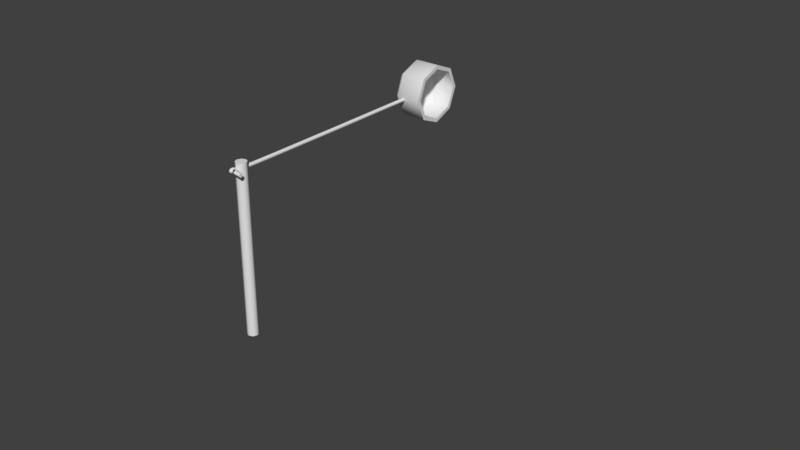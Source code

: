 # Source: Korek.blend  (saved by Blender 2.79.0; exported with 4.5.12 LTS)
import bpy
from mathutils import Matrix  # noqa: F401  (used for matrix-valued properties, if any)

bpy.ops.wm.read_factory_settings(use_empty=True)
scene = bpy.context.scene
scene.name = 'Scene'

# ---- collections
col_collection_1 = bpy.data.collections.new('Collection 1'); scene.collection.children.link(col_collection_1)

# ---- node groups
ng_auto_smooth = bpy.data.node_groups.new('Auto Smooth', 'GeometryNodeTree')
_s = ng_auto_smooth.interface.new_socket(name='Geometry', in_out='OUTPUT', socket_type='NodeSocketGeometry')
_s = ng_auto_smooth.interface.new_socket(name='Geometry', in_out='INPUT', socket_type='NodeSocketGeometry')
_s = ng_auto_smooth.interface.new_socket(name='Angle', in_out='INPUT', socket_type='NodeSocketFloat')
_s.subtype = 'ANGLE'
_s.min_value = 0.0
_s.max_value = 3.142
ng_auto_smooth.is_modifier = True
_N = ng_auto_smooth.nodes; _L = ng_auto_smooth.links
n0 = _N.new('NodeGroupOutput'); n0.name = 'Group Output'; n0.location = (480, -100)
n1 = _N.new('NodeGroupInput'); n1.name = 'Group Input'; n1.location = (-420, -300)
n2 = _N.new('NodeGroupInput'); n2.name = 'Group Input.001'; n2.location = (-60, -100)
n3 = _N.new('GeometryNodeSetShadeSmooth'); n3.name = 'Set Shade Smooth'; n3.location = (120, -100)
n3.domain = 'EDGE'
n4 = _N.new('GeometryNodeSetShadeSmooth'); n4.name = 'Set Shade Smooth.001'; n4.location = (300, -100)
n5 = _N.new('GeometryNodeInputMeshEdgeAngle'); n5.name = 'Edge Angle'; n5.location = (-420, -220)
n6 = _N.new('GeometryNodeInputEdgeSmooth'); n6.name = 'Is Edge Smooth'; n6.location = (-60, -160)
n7 = _N.new('GeometryNodeInputShadeSmooth'); n7.name = 'Is Face Smooth'; n7.location = (-240, -340)
n8 = _N.new('FunctionNodeBooleanMath'); n8.name = 'Boolean Math'; n8.location = (-60, -220)
n9 = _N.new('FunctionNodeCompare'); n9.name = 'Compare'; n9.location = (-240, -180)
n9.operation = 'LESS_EQUAL'
_L.new(n5.outputs[0], n9.inputs[0])
_L.new(n4.outputs[0], n0.inputs[0])
_L.new(n1.outputs[1], n9.inputs[1])
_L.new(n9.outputs[0], n8.inputs[0])
_L.new(n7.outputs[0], n8.inputs[1])
_L.new(n2.outputs[0], n3.inputs[0])
_L.new(n6.outputs[0], n3.inputs[1])
_L.new(n3.outputs[0], n4.inputs[0])
_L.new(n8.outputs[0], n3.inputs[2])
n0.is_active_output = True

# ---- world
world_world = bpy.data.worlds.new('World'); scene.world = world_world
world_world.color = (0.05088, 0.05088, 0.05088)
world_world.use_sun_shadow = False
world_world.sun_shadow_jitter_overblur = 0.0
world_world.cycles.sampling_method = 'MANUAL'

# ---- meshes
me_cunurbspath = bpy.data.meshes.new('CUNurbsPath')
me_cunurbspath.from_pydata([(0.5488, -0.0884, 0.09991), (0.5408, -0.08877, 0.1168), (0.5514, -0.09059, 0.1321), (0.57, -0.09205, 0.1305), (0.5779, -0.09168, 0.1136), (0.5673, -0.08986, 0.09829), (0.5542, -0.02963, 0.1032), (0.5462, -0.02958, 0.1201), (0.5568, -0.03137, 0.1354), (0.5754, -0.03321, 0.1337), (0.5727, -0.03147, 0.1015), (0.5556, -0.01637, 0.1037), (0.5477, -0.01606, 0.1206), (0.5847, -0.02021, 0.1173), (0.5741, -0.01844, 0.1021), (0.5569, -0.005705, 0.104), (0.5491, -0.005047, 0.121), (0.5753, -0.008099, 0.1024), (0.5793, -0.0007114, 0.1347), (0.5515, 0.01098, 0.121), (0.5622, 0.009363, 0.1363), (0.5774, 0.005466, 0.1024), (0.5544, 0.02203, 0.1201), (0.5623, 0.03316, 0.1151), (0.5736, 0.03252, 0.13), (0.5702, 0.03497, 0.109), (0.582, 0.03447, 0.1235), (0.5668, 0.00284, 0.1107), (0.5789, 0.02888, 0.1013), (0.5912, 0.02804, 0.1153), (0.573, 0.00566, 0.13), (0.5652, 0.01514, 0.1), (0.5839, 0.01865, 0.09627), (0.5979, 0.01326, 0.1086), (0.5872, 0.009008, 0.09296), (0.5713, -0.001836, 0.09424), (0.591, -0.002687, 0.09053), (0.6023, -0.0005271, 0.1052), (0.5961, -0.004046, 0.1224), (0.5786, -0.009886, 0.125), (0.5748, -0.01306, 0.09306), (0.5945, -0.01463, 0.092), (0.576, -0.0007014, 0.12), (0.5972, -0.02563, 0.1026), (0.5678, -0.01392, 0.1093), (0.5966, -0.02763, 0.1145), (0.5939, 0.004848, 0.1134), (0.5942, -0.02572, 0.1244), (0.576, -0.02747, 0.1202), (0.5952, -0.005132, 0.1383), (0.5856, 0.009368, 0.1311), (0.5854, -0.02141, 0.1413), (0.5685, -0.0242, 0.1329), (0.587, -0.002469, 0.1483), (0.5778, 0.01177, 0.1392), (0.5737, -0.01788, 0.1517), (0.5774, 0.0004337, 0.1548), (0.5626, -0.01428, 0.1555), (0.566, 0.004231, 0.1576), (0.5529, -0.01908, 0.1388), (0.555, 0.008411, 0.1563), (0.5637, 0.008281, 0.1252), (0.5434, -0.006923, 0.1527), (0.5421, -0.01462, 0.1345), (0.5432, 0.01344, 0.1506), (0.5541, 0.02071, 0.1372), (0.5321, -0.001805, 0.1449), (0.5269, 0.001999, 0.1355), (0.5348, 0.02055, 0.1331), (0.5554, -0.01039, 0.1292), (0.5393, -0.009581, 0.1209), (0.5316, 0.007185, 0.118), (0.5424, 0.02284, 0.1237), (0.5491, 0.008661, 0.109), (0.5574, 0.00288, 0.145), (0.5566, -0.008771, 0.1144), (0.5671, 0.02023, 0.1367), (0.5677, 0.002805, 0.1434), (0.5661, -0.01173, 0.1318), (0.5746, 0.02297, 0.1175), (0.5856, -0.009203, 0.1117), (0.5876, 0.01989, 0.135), (0.6005, -0.009465, 0.1109), (0.6012, 0.0225, 0.1158), (0.6021, 0.01964, 0.1343), (0.6021, 0.002222, 0.141), (0.6013, -0.01233, 0.1293), (0.6185, -0.009774, 0.1102), (0.6186, 0.00764, 0.1034), (0.6192, 0.02219, 0.1151), (0.6198, 0.01933, 0.1336), (0.6198, 0.001919, 0.1403), (0.6191, -0.01263, 0.1286), (0.6403, -0.01012, 0.1095), (0.6404, 0.00729, 0.1027), (0.6409, 0.02185, 0.1144), (0.6414, 0.01899, 0.1329), (0.6413, 0.001574, 0.1396), (0.6408, -0.01298, 0.128), (0.6662, -0.0105, 0.1089), (0.6663, 0.006911, 0.1021), (0.6668, 0.02147, 0.1138), (0.6671, 0.01861, 0.1323), (0.667, 0.001198, 0.139), (0.6666, -0.01336, 0.1273), (0.6968, -0.0109, 0.1083), (0.6969, 0.006512, 0.1016), (0.6973, 0.02107, 0.1133), (0.6975, 0.01821, 0.1317), (0.6974, 0.0008009, 0.1385), (0.6971, -0.01376, 0.1268), (0.7326, -0.01131, 0.1078), (0.7327, 0.006104, 0.1011), (0.733, 0.02066, 0.1128), (0.7332, 0.01781, 0.1312), (0.7331, 0.0003944, 0.138), (0.7328, -0.01416, 0.1263), (0.7741, -0.01172, 0.1074), (0.7741, 0.005697, 0.1006), (0.7744, 0.02026, 0.1123), (0.7745, 0.0174, 0.1308), (0.7744, -1.158e-05, 0.1375), (0.7742, -0.01457, 0.1258), (0.8218, -0.01211, 0.107), (0.8219, 0.0053, 0.1002), (0.8221, 0.01986, 0.1119), (0.8222, 0.017, 0.1304), (0.8222, -0.0004082, 0.1371), (0.822, -0.01497, 0.1254), (0.8765, -0.01249, 0.1066), (0.8766, 0.00492, 0.09986), (0.8768, 0.01948, 0.1116), (0.8769, 0.01663, 0.13), (0.8768, -0.0007879, 0.1368), (0.8766, -0.01535, 0.1251), (0.9388, -0.01285, 0.1063), (0.9389, 0.004563, 0.09955), (0.939, 0.01912, 0.1113), (0.9391, 0.01627, 0.1297), (0.939, -0.001144, 0.1365), (0.9389, -0.0157, 0.1248), (1.009, -0.01318, 0.106), (1.009, 0.004236, 0.09929), (1.009, 0.0188, 0.111), (1.01, 0.01594, 0.1294), (1.009, -0.001472, 0.1362), (1.009, -0.01603, 0.1245), (1.089, -0.01347, 0.1058), (1.089, 0.003941, 0.09906), (1.089, 0.0185, 0.1108), (1.089, 0.01565, 0.1292), (1.089, -0.001766, 0.136), (1.089, -0.01633, 0.1243), (1.178, -0.01373, 0.1056), (1.178, 0.003682, 0.09888), (1.178, 0.01824, 0.1106), (1.178, 0.01539, 0.129), (1.178, -0.002025, 0.1358), (1.178, -0.01658, 0.1241), (1.278, -0.01395, 0.1055), (1.278, 0.00346, 0.09873), (1.278, 0.01802, 0.1104), (1.278, 0.01517, 0.1289), (1.278, -0.002247, 0.1356), (1.278, -0.01681, 0.1239), (1.388, -0.01414, 0.1054), (1.389, 0.003277, 0.09861), (1.389, 0.01784, 0.1103), (1.389, 0.01498, 0.1288), (1.389, -0.00243, 0.1355), (1.388, -0.01699, 0.1238), (1.511, -0.01428, 0.1053), (1.512, 0.003131, 0.09852), (1.512, 0.01769, 0.1102), (1.512, 0.01484, 0.1287), (1.512, -0.002576, 0.1354), (1.511, -0.01714, 0.1237), (2.71, -0.02087, 0.1118), (2.718, -0.01654, 0.09544), (2.747, -0.01606, 0.1096), (2.739, -0.02039, 0.126), (2.712, -0.03368, 0.1092), (2.72, -0.0296, 0.09281), (2.738, -0.02742, 0.09165), (2.749, -0.02932, 0.1069), (2.741, -0.0334, 0.1233), (2.724, -0.05133, 0.1214), (2.713, -0.04944, 0.1062), (2.721, -0.04554, 0.08972), (2.74, -0.04352, 0.08852), (2.75, -0.04541, 0.1038), (2.742, -0.04931, 0.1202), (2.726, -0.07037, 0.1179), (2.715, -0.0685, 0.1026), (2.723, -0.06472, 0.08611), (2.741, -0.06283, 0.0849), (2.752, -0.0647, 0.1002), (2.744, -0.06848, 0.1166), (2.728, -0.09306, 0.1137), (2.717, -0.09119, 0.09843), (2.725, -0.08752, 0.08194), (2.743, -0.08572, 0.0807), (2.754, -0.08759, 0.09597), (2.746, -0.09126, 0.1125), (2.738, -0.009963, 0.1282), (2.746, -0.005286, 0.1119), (2.717, -0.00605, 0.09769), (2.709, -0.01073, 0.114), (2.743, 0.0103, 0.1157), (2.741, 0.02082, 0.1191), (2.727, 0.02838, 0.1068), (2.733, 0.03042, 0.1267), (2.713, 0.03369, 0.1189), (2.719, 0.02685, 0.1372), (2.712, 0.01441, 0.1411), (2.721, 0.00521, 0.1061), (2.728, 0.00518, 0.1377), (2.732, -0.0007153, 0.1203), (2.702, 0.006295, 0.1106), (2.708, 0.001687, 0.1424), (2.724, -0.00628, 0.1386), (2.704, -0.01025, 0.142), (2.721, -0.01738, 0.1377), (2.692, -0.006175, 0.128), (2.699, -0.004335, 0.1106), (2.7, -0.0215, 0.1377), (2.717, -0.00583, 0.1084), (2.727, -0.01718, 0.1198), (2.717, -0.02783, 0.1319), (2.698, -0.02791, 0.1301), (2.716, -0.03187, 0.1203), (2.698, -0.03004, 0.1199), (2.69, -0.01304, 0.1202), (2.701, 0.001887, 0.1229), (2.699, -0.02702, 0.1084), (2.719, -0.0005034, 0.1259), (2.703, -0.02211, 0.09918), (2.722, -0.02436, 0.102), (2.723, 0.003968, 0.1176), (2.698, -0.002213, 0.09694), (2.708, -0.01718, 0.08987), (2.71, 0.01191, 0.104), (2.733, -0.01035, 0.1093), (2.708, 0.003735, 0.08596), (2.716, -0.01254, 0.08172), (2.73, -0.01934, 0.0931), (2.717, 0.008093, 0.08038), (2.72, 0.01665, 0.0968), (2.727, -0.008214, 0.07704), (2.729, 0.01245, 0.07855), (2.74, -0.01524, 0.09097), (2.738, -0.00392, 0.07628), (2.73, 0.008216, 0.1106), (2.731, 0.0206, 0.09658), (2.74, 0.01621, 0.08076), (2.749, -0.0003017, 0.07937), (2.75, -0.01213, 0.0945), (2.75, 0.01914, 0.08589), (2.758, 0.002411, 0.08511), (2.74, 0.02328, 0.1013), (2.765, 0.004229, 0.09316), (2.758, 0.02138, 0.09472), (2.758, -0.01006, 0.1032), (2.768, 0.005704, 0.1089), (2.76, 0.02246, 0.1062), (2.732, 0.008254, 0.09992), (2.757, 0.005701, 0.1227), (2.753, 0.02245, 0.1159), (2.737, 0.008138, 0.09046), (2.739, 0.00488, 0.128), (2.735, -0.00892, 0.09894), (2.72, 0.02109, 0.122), (2.719, 0.007368, 0.09272), (2.709, 0.003773, 0.1306), (2.708, 0.02068, 0.1227), (2.707, 0.02229, 0.1042), (2.708, -0.009926, 0.1013), (2.694, 0.003328, 0.1313), (2.694, 0.02024, 0.1234), (2.693, 0.02186, 0.1049), (2.693, 0.006557, 0.09414), (2.694, -0.01036, 0.102), (2.676, -0.01245, 0.1212), (2.676, 0.002851, 0.132), (2.676, 0.01977, 0.1241), (2.675, 0.02139, 0.1055), (2.675, 0.006091, 0.09476), (2.676, -0.01083, 0.1026), (2.655, -0.01295, 0.1218), (2.654, 0.002351, 0.1325), (2.654, 0.01927, 0.1246), (2.653, 0.0209, 0.106), (2.654, 0.005598, 0.09533), (2.654, -0.01132, 0.1032), (2.629, -0.01346, 0.1223), (2.629, 0.001836, 0.133), (2.628, 0.01876, 0.1252), (2.628, 0.02039, 0.1065), (2.628, 0.005087, 0.09583), (2.628, -0.01184, 0.1037), (2.598, -0.01398, 0.1228), (2.598, 0.001315, 0.1335), (2.598, 0.01824, 0.1256), (2.597, 0.01987, 0.107), (2.597, 0.004569, 0.09628), (2.598, -0.01236, 0.1042), (2.562, -0.0145, 0.1232), (2.562, 0.0007988, 0.1339), (2.562, 0.01773, 0.126), (2.562, 0.01935, 0.1074), (2.562, 0.004055, 0.09667), (2.562, -0.01287, 0.1046), (2.521, -0.015, 0.1235), (2.521, 0.0002959, 0.1342), (2.52, 0.01722, 0.1263), (2.52, 0.01885, 0.1077), (2.52, 0.003553, 0.09701), (2.521, -0.01337, 0.1049), (2.473, -0.01549, 0.1238), (2.473, -0.0001856, 0.1345), (2.473, 0.01674, 0.1266), (2.473, 0.01837, 0.108), (2.473, 0.003072, 0.0973), (2.473, -0.01386, 0.1052), (2.418, -0.01594, 0.1241), (2.418, -0.0006389, 0.1348), (2.418, 0.01629, 0.1269), (2.418, 0.01792, 0.1083), (2.418, 0.00262, 0.09755), (2.418, -0.01431, 0.1054), (2.356, -0.01636, 0.1243), (2.356, -0.001058, 0.135), (2.356, 0.01587, 0.1271), (2.356, 0.0175, 0.1085), (2.356, 0.0022, 0.09777), (2.356, -0.01473, 0.1057), (2.286, -0.01674, 0.1244), (2.285, -0.001439, 0.1352), (2.285, 0.01549, 0.1273), (2.285, 0.01712, 0.1087), (2.285, 0.00182, 0.09795), (2.285, -0.01511, 0.1058), (2.206, -0.01708, 0.1246), (2.206, -0.001779, 0.1353), (2.206, 0.01515, 0.1274), (2.206, 0.01678, 0.1088), (2.206, 0.00148, 0.09809), (2.206, -0.01545, 0.106), (2.117, -0.01737, 0.1247), (2.117, -0.002075, 0.1354), (2.117, 0.01485, 0.1275), (2.117, 0.01648, 0.1089), (2.117, 0.001184, 0.09821), (2.117, -0.01574, 0.1061), (2.017, -0.01763, 0.1248), (2.017, -0.002326, 0.1355), (2.017, 0.0146, 0.1276), (2.017, 0.01623, 0.109), (2.017, 0.0009335, 0.0983), (2.017, -0.016, 0.1062), (1.906, -0.01783, 0.1249), (1.906, -0.002532, 0.1356), (1.906, 0.0144, 0.1277), (1.906, 0.01603, 0.1091), (1.906, 0.0007269, 0.09838), (1.906, -0.0162, 0.1063), (1.783, -0.018, 0.1249), (1.783, -0.002696, 0.1356), (1.783, 0.01423, 0.1278), (1.783, 0.01586, 0.1091), (1.783, 0.0005633, 0.09843), (1.783, -0.01637, 0.1063), (1.647, -0.01812, 0.125), (1.647, -0.002819, 0.1357), (1.647, 0.01411, 0.1278), (1.647, 0.01574, 0.1092), (1.647, 0.0004401, 0.09847), (1.647, -0.01649, 0.1064), (2.735, -0.08939, 0.0972), (0.5594, -0.09023, 0.1152), (3.164, 0.09723, 0.1373), (3.092, 0.09723, 0.312), (2.917, 0.09723, 0.3843), (2.743, 0.09723, 0.312), (2.67, 0.09723, 0.1373), (2.743, 0.09723, -0.03733), (2.917, 0.09723, -0.1097), (3.092, 0.09723, -0.03733), (2.917, 0.09723, 0.1373), (2.917, 0.05685, -0.1397), (2.722, 0.05685, -0.05856), (2.64, 0.05685, 0.1373), (2.722, 0.05685, 0.3332), (2.917, 0.05685, 0.4143), (3.113, 0.05685, 0.3332), (3.194, 0.05685, 0.1373), (3.113, 0.05685, -0.05856), (2.917, -0.1811, -0.1397), (2.722, -0.1811, -0.05856), (2.64, -0.1811, 0.1373), (2.722, -0.1811, 0.3332), (2.917, -0.1811, 0.4143), (3.113, -0.1811, 0.3332), (3.194, -0.1811, 0.1373), (3.113, -0.1811, -0.05856), (2.917, -0.1811, -0.1019), (2.748, -0.1811, -0.03184), (2.678, -0.1811, 0.1373), (2.748, -0.1811, 0.3065), (2.917, -0.1811, 0.3765), (3.087, -0.1811, 0.3065), (3.157, -0.1811, 0.1373), (3.087, -0.1811, -0.03184), (2.917, 0.03527, -0.1019), (2.748, 0.03527, -0.03184), (2.678, 0.03527, 0.1373), (2.748, 0.03527, 0.3065), (2.917, 0.03527, 0.3765), (3.087, 0.03527, 0.3065), (3.157, 0.03527, 0.1373), (3.087, 0.03527, -0.03184), (2.917, 0.03527, 0.1373), (0.7015, -0.0005259, -1.415), (0.7015, -0.0005259, 0.1826), (0.6864, -0.03707, -1.415), (0.6864, -0.03707, 0.1826), (0.6498, -0.05221, -1.415), (0.6498, -0.05221, 0.1826), (0.6133, -0.03707, -1.415), (0.6133, -0.03707, 0.1826), (0.5981, -0.0005259, -1.415), (0.5981, -0.0005259, 0.1826), (0.6133, 0.03602, -1.415), (0.6133, 0.03602, 0.1826), (0.6498, 0.05116, -1.415), (0.6498, 0.05116, 0.1826), (0.6864, 0.03602, -1.415), (0.6864, 0.03602, 0.1826), (0.6498, -0.0005259, 0.1826), (0.6498, -0.0005259, -1.415)], [], [(4, 48, 9, 3), (7, 6, 0, 1), (2, 8, 7, 1), (10, 48, 4, 5), (0, 6, 10, 5), (9, 8, 2, 3), (6, 11, 14, 10), (7, 12, 11, 6), (8, 59, 12, 7), (9, 52, 59, 8), (48, 13, 52, 9), (10, 14, 13, 48), (11, 15, 17, 14), (12, 16, 15, 11), (59, 69, 16, 12), (52, 39, 69, 59), (13, 80, 39, 52), (14, 17, 80, 13), (15, 35, 17), (69, 74, 16), (39, 18, 74, 69), (80, 18, 39), (17, 35, 80), (15, 31, 21, 35), (16, 19, 31, 15), (74, 20, 19, 16), (18, 20, 74), (80, 46, 18), (35, 21, 46, 80), (18, 50, 20), (46, 50, 18), (19, 22, 31), (20, 76, 22, 19), (50, 76, 20), (31, 27, 21), (22, 23, 31), (76, 24, 23, 22), (50, 24, 76), (46, 42, 50), (21, 27, 42, 46), (23, 25, 31), (24, 26, 25, 23), (50, 26, 24), (25, 28, 31), (26, 29, 28, 25), (50, 29, 26), (42, 18, 50), (27, 18, 42), (28, 32, 31), (29, 83, 32, 28), (50, 83, 29), (18, 30, 50), (27, 30, 18), (83, 33, 32), (50, 33, 83), (31, 35, 27), (32, 35, 31), (35, 75, 27), (33, 46, 32), (50, 38, 46, 33), (42, 38, 50), (27, 75, 42), (32, 34, 35), (46, 37, 34, 32), (38, 37, 46), (35, 44, 75), (34, 36, 35), (37, 36, 34), (75, 44, 42), (35, 40, 44), (36, 40, 35), (42, 39, 38), (44, 39, 42), (36, 41, 40), (37, 82, 41, 36), (38, 82, 37), (40, 14, 44), (41, 14, 40), (14, 10, 44), (41, 43, 10, 14), (82, 43, 41), (38, 46, 82), (42, 46, 38), (10, 48, 44), (43, 45, 48, 10), (82, 45, 43), (42, 27, 46), (44, 27, 42), (82, 38, 45), (45, 47, 48), (38, 47, 45), (38, 86, 47), (46, 50, 86, 38), (47, 51, 48), (86, 51, 47), (48, 75, 44), (86, 49, 51), (50, 49, 86), (48, 52, 75), (51, 52, 48), (42, 61, 50), (75, 61, 42), (49, 53, 51), (50, 53, 49), (51, 55, 52), (53, 55, 51), (50, 54, 53), (61, 54, 50), (53, 56, 55), (54, 56, 53), (56, 58, 55), (54, 58, 56), (52, 59, 75), (55, 59, 52), (54, 76, 58), (61, 76, 54), (55, 57, 59), (58, 57, 55), (58, 60, 57), (76, 20, 60, 58), (61, 20, 76), (57, 62, 59), (60, 62, 57), (59, 63, 75), (62, 63, 59), (20, 65, 60), (61, 65, 20), (60, 64, 62), (65, 64, 60), (61, 19, 65), (75, 19, 61), (62, 66, 63), (64, 66, 62), (63, 70, 16, 75), (66, 67, 70, 63), (64, 68, 67, 66), (65, 68, 64), (75, 16, 61), (70, 69, 16), (67, 71, 70), (68, 71, 67), (61, 77, 65), (16, 69, 77, 61), (70, 59, 69), (77, 74, 65), (69, 59, 74, 77), (70, 12, 59), (71, 12, 70), (68, 72, 71), (65, 72, 68), (71, 73, 12), (72, 22, 73, 71), (65, 22, 72), (12, 75, 69, 59), (73, 75, 12), (59, 69, 74), (75, 44, 78, 69), (73, 27, 44, 75), (22, 79, 27, 73), (65, 76, 79, 22), (74, 77, 76, 65), (69, 78, 77, 74), (77, 18, 76), (78, 18, 77), (44, 80, 39, 78), (27, 21, 80, 44), (79, 29, 21, 27), (76, 81, 29, 79), (18, 53, 81, 76), (78, 39, 53, 18), (80, 82, 86, 39), (21, 37, 82, 80), (29, 83, 37, 21), (81, 84, 83, 29), (53, 85, 84, 81), (39, 86, 85, 53), (82, 87, 92, 86), (37, 88, 87, 82), (83, 89, 88, 37), (84, 90, 89, 83), (85, 91, 90, 84), (86, 92, 91, 85), (87, 93, 98, 92), (88, 94, 93, 87), (89, 95, 94, 88), (90, 96, 95, 89), (91, 97, 96, 90), (92, 98, 97, 91), (93, 99, 104, 98), (94, 100, 99, 93), (95, 101, 100, 94), (96, 102, 101, 95), (97, 103, 102, 96), (98, 104, 103, 97), (99, 105, 110, 104), (100, 106, 105, 99), (101, 107, 106, 100), (102, 108, 107, 101), (103, 109, 108, 102), (104, 110, 109, 103), (105, 111, 116, 110), (106, 112, 111, 105), (107, 113, 112, 106), (108, 114, 113, 107), (109, 115, 114, 108), (110, 116, 115, 109), (111, 117, 122, 116), (112, 118, 117, 111), (113, 119, 118, 112), (114, 120, 119, 113), (115, 121, 120, 114), (116, 122, 121, 115), (117, 123, 128, 122), (118, 124, 123, 117), (119, 125, 124, 118), (120, 126, 125, 119), (121, 127, 126, 120), (122, 128, 127, 121), (123, 129, 134, 128), (124, 130, 129, 123), (125, 131, 130, 124), (126, 132, 131, 125), (127, 133, 132, 126), (128, 134, 133, 127), (129, 135, 140, 134), (130, 136, 135, 129), (131, 137, 136, 130), (132, 138, 137, 131), (133, 139, 138, 132), (134, 140, 139, 133), (135, 141, 146, 140), (136, 142, 141, 135), (137, 143, 142, 136), (138, 144, 143, 137), (139, 145, 144, 138), (140, 146, 145, 139), (141, 147, 152, 146), (142, 148, 147, 141), (143, 149, 148, 142), (144, 150, 149, 143), (145, 151, 150, 144), (146, 152, 151, 145), (147, 153, 158, 152), (148, 154, 153, 147), (149, 155, 154, 148), (150, 156, 155, 149), (151, 157, 156, 150), (152, 158, 157, 151), (153, 159, 164, 158), (154, 160, 159, 153), (155, 161, 160, 154), (156, 162, 161, 155), (157, 163, 162, 156), (158, 164, 163, 157), (159, 165, 170, 164), (160, 166, 165, 159), (161, 167, 166, 160), (162, 168, 167, 161), (163, 169, 168, 162), (164, 170, 169, 163), (165, 171, 176, 170), (166, 172, 171, 165), (167, 173, 172, 166), (168, 174, 173, 167), (169, 175, 174, 168), (170, 176, 175, 169), (171, 377, 372, 176), (172, 376, 377, 171), (173, 375, 376, 172), (174, 374, 375, 173), (175, 373, 374, 174), (176, 372, 373, 175), (177, 207, 206, 178), (228, 222, 207, 177), (180, 204, 222, 228), (181, 177, 178, 182), (183, 245, 179, 184), (185, 180, 228, 230), (245, 270, 205, 179), (178, 206, 270, 245), (179, 205, 204, 180), (230, 228, 177, 181), (182, 178, 245, 183), (184, 179, 180, 185), (187, 181, 182, 188), (186, 230, 181, 187), (188, 182, 183, 189), (189, 183, 184, 190), (190, 184, 185, 191), (191, 185, 230, 186), (193, 187, 188, 194), (192, 186, 187, 193), (194, 188, 189, 195), (195, 189, 190, 196), (196, 190, 191, 197), (197, 191, 186, 192), (199, 193, 194, 200), (198, 192, 193, 199), (200, 194, 195, 201), (201, 195, 196, 202), (202, 196, 197, 203), (203, 197, 192, 198), (204, 220, 222), (270, 268, 205), (206, 268, 270), (222, 220, 207), (204, 269, 235, 220), (205, 208, 269, 204), (268, 265, 208, 205), (206, 272, 265, 268), (207, 218, 272, 206), (220, 235, 218, 207), (272, 241, 265), (218, 241, 272), (269, 216, 235), (208, 209, 216, 269), (265, 253, 209, 208), (241, 253, 265), (209, 211, 216), (253, 210, 211, 209), (241, 210, 253), (216, 217, 235), (211, 213, 216), (210, 212, 213, 211), (241, 212, 210), (218, 226, 241), (235, 217, 226, 218), (212, 274, 213), (241, 274, 212), (226, 215, 241), (217, 215, 226), (213, 214, 216), (274, 214, 213), (274, 278, 214), (241, 278, 274), (241, 218, 278), (215, 218, 241), (216, 220, 217), (214, 219, 220, 216), (278, 277, 219, 214), (218, 277, 278), (215, 226, 218), (277, 233, 219), (218, 233, 277), (218, 224, 233), (226, 224, 218), (226, 206, 224), (217, 206, 226), (220, 227, 217), (219, 221, 220), (233, 223, 221, 219), (224, 223, 233), (217, 227, 206), (220, 222, 227), (221, 222, 220), (221, 225, 222), (223, 225, 221), (222, 228, 227), (225, 228, 222), (223, 232, 225), (224, 232, 223), (227, 226, 206), (225, 229, 228), (232, 229, 225), (228, 230, 227), (229, 230, 228), (229, 231, 230), (232, 231, 229), (224, 218, 232), (226, 235, 218, 224), (227, 235, 226), (218, 233, 232), (235, 233, 218), (230, 181, 227), (231, 234, 181, 230), (232, 234, 231), (234, 236, 181), (232, 236, 234), (181, 237, 227), (236, 237, 181), (232, 281, 236), (233, 281, 232), (233, 218, 281), (237, 242, 227), (227, 242, 235), (235, 238, 218), (242, 238, 235), (281, 239, 236), (218, 239, 281), (238, 252, 218), (242, 252, 238), (237, 182, 242), (236, 182, 237), (252, 215, 218), (242, 215, 252), (236, 240, 182), (239, 240, 236), (240, 237, 182), (218, 241, 239), (239, 243, 240), (241, 243, 239), (237, 245, 242), (240, 245, 237), (240, 244, 245), (243, 244, 240), (241, 272, 243), (215, 272, 241), (243, 246, 244), (272, 247, 246, 243), (215, 247, 272), (244, 248, 245), (246, 248, 244), (246, 249, 248), (247, 249, 246), (245, 250, 242), (248, 251, 250, 245), (249, 251, 248), (215, 252, 247), (247, 253, 249), (252, 253, 247), (249, 254, 251), (253, 254, 249), (251, 255, 250), (254, 255, 251), (250, 256, 242), (255, 256, 250), (254, 257, 255), (253, 257, 254), (255, 258, 256), (257, 258, 255), (253, 259, 257), (252, 259, 253), (258, 260, 256), (257, 261, 260, 258), (259, 261, 257), (256, 262, 242), (260, 262, 256), (260, 263, 262), (261, 264, 263, 260), (259, 264, 261), (252, 265, 259), (242, 265, 252), (265, 268, 259), (242, 256, 268, 265), (262, 179, 250, 256), (263, 266, 179, 262), (264, 267, 266, 263), (259, 267, 264), (256, 250, 268), (266, 269, 179), (267, 269, 266), (259, 253, 267), (268, 253, 259), (179, 242, 270, 250), (269, 242, 179), (267, 209, 269), (253, 209, 267), (250, 270, 268), (209, 271, 269), (253, 271, 209), (268, 272, 253), (270, 272, 268), (242, 227, 178, 270), (269, 235, 227, 242), (271, 235, 269), (253, 247, 271), (272, 247, 253), (270, 178, 272), (227, 207, 276, 178), (235, 273, 207, 227), (271, 274, 273, 235), (247, 275, 274, 271), (272, 243, 275, 247), (178, 276, 243, 272), (207, 232, 281, 276), (273, 277, 232, 207), (274, 278, 277, 273), (275, 279, 278, 274), (243, 280, 279, 275), (276, 281, 280, 243), (232, 282, 287, 281), (277, 283, 282, 232), (278, 284, 283, 277), (279, 285, 284, 278), (280, 286, 285, 279), (281, 287, 286, 280), (282, 288, 293, 287), (283, 289, 288, 282), (284, 290, 289, 283), (285, 291, 290, 284), (286, 292, 291, 285), (287, 293, 292, 286), (288, 294, 299, 293), (289, 295, 294, 288), (290, 296, 295, 289), (291, 297, 296, 290), (292, 298, 297, 291), (293, 299, 298, 292), (294, 300, 305, 299), (295, 301, 300, 294), (296, 302, 301, 295), (297, 303, 302, 296), (298, 304, 303, 297), (299, 305, 304, 298), (300, 306, 311, 305), (301, 307, 306, 300), (302, 308, 307, 301), (303, 309, 308, 302), (304, 310, 309, 303), (305, 311, 310, 304), (306, 312, 317, 311), (307, 313, 312, 306), (308, 314, 313, 307), (309, 315, 314, 308), (310, 316, 315, 309), (311, 317, 316, 310), (312, 318, 323, 317), (313, 319, 318, 312), (314, 320, 319, 313), (315, 321, 320, 314), (316, 322, 321, 315), (317, 323, 322, 316), (318, 324, 329, 323), (319, 325, 324, 318), (320, 326, 325, 319), (321, 327, 326, 320), (322, 328, 327, 321), (323, 329, 328, 322), (324, 330, 335, 329), (325, 331, 330, 324), (326, 332, 331, 325), (327, 333, 332, 326), (328, 334, 333, 327), (329, 335, 334, 328), (330, 336, 341, 335), (331, 337, 336, 330), (332, 338, 337, 331), (333, 339, 338, 332), (334, 340, 339, 333), (335, 341, 340, 334), (336, 342, 347, 341), (337, 343, 342, 336), (338, 344, 343, 337), (339, 345, 344, 338), (340, 346, 345, 339), (341, 347, 346, 340), (342, 348, 353, 347), (343, 349, 348, 342), (344, 350, 349, 343), (345, 351, 350, 344), (346, 352, 351, 345), (347, 353, 352, 346), (348, 354, 359, 353), (349, 355, 354, 348), (350, 356, 355, 349), (351, 357, 356, 350), (352, 358, 357, 351), (353, 359, 358, 352), (354, 360, 365, 359), (355, 361, 360, 354), (356, 362, 361, 355), (357, 363, 362, 356), (358, 364, 363, 357), (359, 365, 364, 358), (360, 366, 371, 365), (361, 367, 366, 360), (362, 368, 367, 361), (363, 369, 368, 362), (364, 370, 369, 363), (365, 371, 370, 364), (366, 372, 377, 371), (367, 373, 372, 366), (368, 374, 373, 367), (369, 375, 374, 368), (370, 376, 375, 369), (371, 377, 376, 370), (198, 199, 378), (202, 203, 378), (199, 200, 378), (200, 201, 378), (203, 198, 378), (201, 202, 378), (3, 2, 379), (0, 5, 379), (5, 4, 379), (1, 0, 379), (4, 3, 379), (2, 1, 379), (387, 386, 388), (385, 384, 388), (383, 382, 388), (381, 380, 388), (380, 387, 388), (386, 385, 388), (384, 383, 388), (382, 381, 388), (386, 387, 396, 389), (384, 385, 390, 391), (382, 383, 392, 393), (380, 381, 394, 395), (387, 380, 395, 396), (385, 386, 389, 390), (383, 384, 391, 392), (381, 382, 393, 394), (390, 389, 397, 398), (396, 395, 403, 404), (393, 392, 400, 401), (391, 390, 398, 399), (389, 396, 404, 397), (395, 394, 402, 403), (394, 393, 401, 402), (392, 391, 399, 400), (403, 402, 410, 411), (401, 400, 408, 409), (399, 398, 406, 407), (397, 404, 412, 405), (402, 401, 409, 410), (400, 399, 407, 408), (398, 397, 405, 406), (404, 403, 411, 412), (406, 405, 413, 414), (412, 411, 419, 420), (411, 410, 418, 419), (409, 408, 416, 417), (407, 406, 414, 415), (405, 412, 420, 413), (410, 409, 417, 418), (408, 407, 415, 416), (418, 417, 421), (416, 415, 421), (414, 413, 421), (420, 419, 421), (419, 418, 421), (417, 416, 421), (415, 414, 421), (413, 420, 421), (422, 423, 425, 424), (424, 425, 427, 426), (426, 427, 429, 428), (428, 429, 431, 430), (430, 431, 433, 432), (432, 433, 435, 434), (431, 429, 438), (434, 435, 437, 436), (436, 437, 423, 422), (436, 422, 439), (434, 436, 439), (437, 435, 438), (427, 425, 438), (433, 431, 438), (423, 437, 438), (425, 423, 438), (429, 427, 438), (435, 433, 438), (428, 430, 439), (432, 434, 439), (426, 428, 439), (422, 424, 439), (424, 426, 439), (430, 432, 439)])
me_cunurbspath.polygons.foreach_set('use_smooth', [True] * 660)
_k = set([(0, 1), (0, 5), (1, 2), (2, 3), (3, 4), (4, 5), (397, 398), (397, 404), (398, 399), (399, 400), (400, 401), (401, 402), (402, 403), (403, 404), (405, 406), (405, 412), (406, 407), (407, 408), (408, 409), (409, 410), (410, 411), (411, 412), (422, 424), (422, 436), (423, 425), (423, 437), (424, 426), (425, 427), (426, 428), (427, 429), (428, 430), (429, 431), (430, 432), (431, 433), (432, 434), (433, 435), (434, 436), (435, 437)])
me_cunurbspath.attributes.new('sharp_edge', 'BOOLEAN', 'EDGE').data.foreach_set('value', [ (min(e.vertices), max(e.vertices)) in _k for e in me_cunurbspath.edges])
_uv = me_cunurbspath.uv_layers.new(name='UVMap')
_uv.uv.foreach_set('vector', [0.4735, 0.1768, 0.4714, 0.2012, 0.4631, 0.1994, 0.4633, 0.178, 0.5829, 0.3637, 0.593, 0.3649, 0.5949, 0.3861, 0.5848, 0.385, 0.5757, 0.3872, 0.5738, 0.3659, 0.5829, 0.3637, 0.5848, 0.385, 0.4824, 0.1999, 0.4714, 0.2012, 0.4735, 0.1768, 0.4826, 0.1787, 0.403, 0.1768, 0.4037, 0.1991, 0.3925, 0.1992, 0.3919, 0.1771, 0.5509, 0.1816, 0.5619, 0.1816, 0.5647, 0.2033, 0.5537, 0.2032, 0.4037, 0.1991, 0.4037, 0.2041, 0.3925, 0.2042, 0.3925, 0.1992, 0.5829, 0.3637, 0.5826, 0.3589, 0.5927, 0.3602, 0.593, 0.3649, 0.5738, 0.3659, 0.5717, 0.3608, 0.5826, 0.3589, 0.5829, 0.3637, 0.5509, 0.1816, 0.5547, 0.1789, 0.5647, 0.1768, 0.5619, 0.1816, 0.4714, 0.2012, 0.4734, 0.2027, 0.4637, 0.2037, 0.4631, 0.1994, 0.4824, 0.1999, 0.4824, 0.2046, 0.4734, 0.2027, 0.4714, 0.2012, 0.4037, 0.2041, 0.4036, 0.2081, 0.3924, 0.2081, 0.3925, 0.2042, 0.5826, 0.3589, 0.5824, 0.355, 0.5925, 0.3564, 0.5927, 0.3602, 0.6124, 0.3552, 0.6067, 0.3517, 0.6064, 0.3471, 0.6106, 0.349, 0.6058, 0.3587, 0.5949, 0.3562, 0.6067, 0.3517, 0.6124, 0.3552, 0.4734, 0.2027, 0.4771, 0.2066, 0.469, 0.2075, 0.4637, 0.2037, 0.4824, 0.2046, 0.4826, 0.2083, 0.4771, 0.2066, 0.4734, 0.2027, 0.6073, 0.2364, 0.5993, 0.2318, 0.6035, 0.2295, 0.6046, 0.3943, 0.6098, 0.3872, 0.6098, 0.397, 0.9755, 0.1469, 0.9678, 0.1469, 0.963, 0.1376, 0.9746, 0.1376, 0.979, 0.1508, 0.9678, 0.1469, 0.9755, 0.1469, 0.6035, 0.2295, 0.5993, 0.2318, 0.6073, 0.2246, 0.5968, 0.273, 0.6081, 0.2755, 0.6044, 0.2806, 0.598, 0.279, 0.5824, 0.355, 0.5824, 0.3494, 0.5949, 0.3498, 0.5925, 0.3564, 0.4959, 0.1964, 0.4954, 0.1918, 0.5044, 0.1891, 0.5044, 0.1943, 0.4852, 0.1923, 0.4954, 0.1918, 0.4959, 0.1964, 0.979, 0.1508, 0.9711, 0.1545, 0.9678, 0.1469, 0.598, 0.279, 0.6044, 0.2806, 0.6081, 0.2866, 0.5992, 0.284, 0.4852, 0.1923, 0.4833, 0.1877, 0.4954, 0.1918, 0.9711, 0.1545, 0.9636, 0.15, 0.9678, 0.1469, 0.5824, 0.3494, 0.5829, 0.3456, 0.5949, 0.3498, 0.4954, 0.1918, 0.4935, 0.188, 0.504, 0.1852, 0.5044, 0.1891, 0.6054, 0.2463, 0.5993, 0.2387, 0.6054, 0.2367, 0.612, 0.372, 0.604, 0.3682, 0.6107, 0.3663, 0.5784, 0.2001, 0.5715, 0.2015, 0.5757, 0.1929, 0.4935, 0.188, 0.4922, 0.182, 0.5014, 0.1797, 0.504, 0.1852, 0.4833, 0.1877, 0.4922, 0.182, 0.4935, 0.188, 0.5509, 0.1768, 0.549, 0.1841, 0.5429, 0.179, 0.6107, 0.3663, 0.604, 0.3682, 0.6024, 0.3631, 0.612, 0.3587, 0.5715, 0.2015, 0.5672, 0.1998, 0.5757, 0.1929, 0.4922, 0.182, 0.4889, 0.1788, 0.4984, 0.1768, 0.5014, 0.1797, 0.4833, 0.1877, 0.4889, 0.1788, 0.4922, 0.182, 0.5672, 0.1998, 0.5647, 0.1951, 0.5757, 0.1929, 0.5952, 0.1902, 0.6006, 0.1937, 0.5974, 0.199, 0.5923, 0.1958, 0.6102, 0.1873, 0.6006, 0.1937, 0.5952, 0.1902, 0.4899, 0.1893, 0.4852, 0.1923, 0.4833, 0.1877, 0.4261, 0.207, 0.435, 0.199, 0.4315, 0.2044, 0.5647, 0.1951, 0.565, 0.1901, 0.5757, 0.1929, 0.6006, 0.1937, 0.6058, 0.1937, 0.6041, 0.2012, 0.5974, 0.199, 0.7474, 0.02329, 0.7355, 0.0293, 0.7327, 0.02557, 0.6077, 0.319, 0.611, 0.3173, 0.611, 0.3226, 0.4261, 0.207, 0.4295, 0.1997, 0.435, 0.199, 0.6058, 0.1937, 0.6102, 0.1965, 0.6041, 0.2012, 0.6013, 0.2015, 0.6033, 0.2088, 0.5961, 0.2088, 0.5647, 0.2062, 0.5736, 0.2015, 0.5736, 0.2085, 0.565, 0.1901, 0.5772, 0.1854, 0.5757, 0.1929, 0.5818, 0.4081, 0.5871, 0.4026, 0.589, 0.4081, 0.5001, 0.2031, 0.504, 0.2021, 0.504, 0.21, 0.4597, 0.1924, 0.4495, 0.1895, 0.4543, 0.1856, 0.4579, 0.1833, 0.4556, 0.2022, 0.4556, 0.2097, 0.4467, 0.2049, 0.604, 0.3682, 0.5949, 0.3697, 0.6024, 0.3631, 0.565, 0.1901, 0.5659, 0.1859, 0.5772, 0.1854, 0.4543, 0.1856, 0.4491, 0.1825, 0.4568, 0.1773, 0.4631, 0.1782, 0.4495, 0.1895, 0.4491, 0.1825, 0.4543, 0.1856, 0.5717, 0.3883, 0.5789, 0.3938, 0.574, 0.3963, 0.5659, 0.1859, 0.5672, 0.1811, 0.5772, 0.1854, 0.4491, 0.1825, 0.4494, 0.1768, 0.4568, 0.1773, 0.5736, 0.2023, 0.5815, 0.2015, 0.5815, 0.2088, 0.5717, 0.3883, 0.5786, 0.3872, 0.5789, 0.3938, 0.5672, 0.1811, 0.5784, 0.181, 0.5772, 0.1854, 0.6117, 0.2441, 0.6054, 0.2441, 0.6068, 0.2367, 0.5909, 0.4032, 0.5954, 0.4088, 0.589, 0.4088, 0.5672, 0.1811, 0.5683, 0.1768, 0.5784, 0.181, 0.4491, 0.1825, 0.4448, 0.1852, 0.4421, 0.1779, 0.4494, 0.1768, 0.4495, 0.1895, 0.4448, 0.1852, 0.4491, 0.1825, 0.5786, 0.3872, 0.5821, 0.3905, 0.5789, 0.3938, 0.611, 0.3295, 0.611, 0.3387, 0.6064, 0.3367, 0.3925, 0.2042, 0.3925, 0.1992, 0.397, 0.2065, 0.3799, 0.2052, 0.3785, 0.2029, 0.3925, 0.1992, 0.3925, 0.2042, 0.4448, 0.1852, 0.436, 0.1826, 0.4421, 0.1779, 0.5818, 0.4079, 0.5744, 0.4066, 0.5818, 0.4026, 0.5242, 0.1982, 0.5293, 0.2052, 0.5237, 0.2061, 0.589, 0.3897, 0.589, 0.3972, 0.5789, 0.3938, 0.4357, 0.199, 0.4285, 0.1989, 0.4247, 0.1908, 0.4357, 0.1891, 0.4448, 0.1852, 0.4357, 0.1874, 0.436, 0.1826, 0.5242, 0.1982, 0.5293, 0.1943, 0.5293, 0.2052, 0.435, 0.2095, 0.4261, 0.207, 0.4315, 0.2044, 0.4448, 0.1852, 0.4495, 0.1895, 0.4357, 0.1874, 0.4285, 0.1989, 0.4226, 0.1982, 0.4247, 0.1908, 0.4495, 0.1895, 0.4379, 0.1913, 0.4357, 0.1874, 0.4495, 0.1895, 0.4442, 0.1926, 0.4379, 0.1913, 0.4543, 0.1856, 0.4597, 0.1924, 0.4442, 0.1926, 0.4495, 0.1895, 0.4226, 0.1982, 0.4124, 0.195, 0.4247, 0.1908, 0.5827, 0.201, 0.5894, 0.1948, 0.5923, 0.2012, 0.589, 0.3972, 0.574, 0.3963, 0.5789, 0.3938, 0.5827, 0.201, 0.5792, 0.1965, 0.5894, 0.1948, 0.4597, 0.1924, 0.45, 0.1959, 0.4442, 0.1926, 0.589, 0.3972, 0.5866, 0.4026, 0.574, 0.3963, 0.4124, 0.195, 0.4171, 0.1881, 0.4247, 0.1908, 0.549, 0.1841, 0.5408, 0.1876, 0.5429, 0.179, 0.5509, 0.1926, 0.5408, 0.1876, 0.549, 0.1841, 0.5792, 0.1965, 0.5784, 0.1917, 0.5894, 0.1948, 0.4597, 0.1924, 0.4538, 0.1997, 0.45, 0.1959, 0.4124, 0.195, 0.4061, 0.1907, 0.4171, 0.1881, 0.5784, 0.1917, 0.5891, 0.1887, 0.5894, 0.1948, 0.4597, 0.1924, 0.4631, 0.1955, 0.4538, 0.1997, 0.5408, 0.1876, 0.5383, 0.1815, 0.5429, 0.179, 0.5784, 0.1917, 0.5785, 0.1869, 0.5891, 0.1887, 0.4631, 0.1955, 0.4578, 0.2022, 0.4538, 0.1997, 0.5785, 0.1869, 0.5794, 0.1821, 0.5891, 0.1887, 0.4863, 0.1898, 0.4887, 0.1978, 0.4826, 0.1969, 0.4171, 0.1881, 0.4134, 0.1822, 0.4283, 0.1836, 0.4061, 0.1907, 0.4134, 0.1822, 0.4171, 0.1881, 0.4863, 0.1898, 0.4935, 0.188, 0.4887, 0.1978, 0.5408, 0.1876, 0.5325, 0.1846, 0.5383, 0.1815, 0.4061, 0.1907, 0.4037, 0.1864, 0.4134, 0.1822, 0.5794, 0.1821, 0.5898, 0.1838, 0.5891, 0.1887, 0.5794, 0.1821, 0.5807, 0.1781, 0.5898, 0.1838, 0.4935, 0.188, 0.4954, 0.1918, 0.4955, 0.1976, 0.4887, 0.1978, 0.6111, 0.2927, 0.6075, 0.2889, 0.6111, 0.2866, 0.4037, 0.1864, 0.4052, 0.179, 0.4134, 0.1822, 0.5807, 0.1781, 0.5923, 0.1768, 0.5898, 0.1838, 0.4134, 0.1822, 0.4158, 0.178, 0.4283, 0.1836, 0.4052, 0.179, 0.4158, 0.178, 0.4134, 0.1822, 0.6072, 0.2544, 0.5993, 0.2535, 0.6075, 0.2463, 0.6075, 0.2589, 0.5993, 0.2535, 0.6072, 0.2544, 0.7575, 0.01232, 0.753, 0.007606, 0.7631, 0.006935, 0.7445, 0.01161, 0.753, 0.007606, 0.7575, 0.01232, 0.5408, 0.1876, 0.5382, 0.192, 0.5298, 0.1894, 0.5509, 0.1926, 0.5382, 0.192, 0.5408, 0.1876, 0.611, 0.372, 0.6101, 0.3767, 0.5997, 0.3739, 0.753, 0.007606, 0.7576, 0.002316, 0.7631, 0.006935, 0.4158, 0.178, 0.4241, 0.1768, 0.4243, 0.1808, 0.4283, 0.1836, 0.6101, 0.3767, 0.6073, 0.3806, 0.5949, 0.3789, 0.5997, 0.3739, 0.753, 0.007606, 0.7429, 0.003778, 0.7523, 0.0, 0.7576, 0.002316, 0.7445, 0.01161, 0.7429, 0.003778, 0.753, 0.007606, 0.5509, 0.1926, 0.5461, 0.1949, 0.5408, 0.1876, 0.6124, 0.3456, 0.6067, 0.3517, 0.6064, 0.3471, 0.6073, 0.3806, 0.5997, 0.3856, 0.5949, 0.3789, 0.611, 0.3859, 0.5997, 0.3856, 0.6073, 0.3806, 0.4467, 0.2099, 0.4357, 0.2074, 0.4467, 0.2022, 0.6064, 0.3471, 0.6067, 0.3517, 0.5992, 0.3551, 0.596, 0.3487, 0.6124, 0.3456, 0.6124, 0.3552, 0.6067, 0.3517, 0.5993, 0.2194, 0.6055, 0.2193, 0.6073, 0.2246, 0.6054, 0.212, 0.6073, 0.2102, 0.6055, 0.2193, 0.5993, 0.2194, 0.5825, 0.3553, 0.5826, 0.3589, 0.5717, 0.3608, 0.06227, 0.8906, 0.07412, 0.8843, 0.07067, 0.8877, 0.05132, 0.8899, 0.05207, 0.8866, 0.06227, 0.8906, 0.7445, 0.01161, 0.7382, 0.006433, 0.7429, 0.003778, 0.06227, 0.8906, 0.06317, 0.8833, 0.07412, 0.8843, 0.05207, 0.8866, 0.05309, 0.8817, 0.06317, 0.8833, 0.06227, 0.8906, 0.7445, 0.01161, 0.7372, 0.01097, 0.7382, 0.006433, 0.7215, 0.0, 0.7253, 0.003817, 0.7165, 0.003212, 0.7105, 0.001897, 0.06317, 0.8833, 0.07135, 0.8805, 0.07412, 0.8843, 0.4629, 0.2097, 0.4556, 0.2097, 0.4588, 0.2022, 0.7253, 0.003817, 0.7282, 0.008128, 0.7148, 0.007456, 0.7165, 0.003212, 0.06317, 0.8833, 0.0656, 0.8763, 0.07514, 0.8759, 0.07135, 0.8805, 0.05309, 0.8817, 0.05276, 0.8735, 0.0656, 0.8763, 0.06317, 0.8833, 0.7445, 0.01161, 0.7445, 0.0167, 0.7358, 0.01887, 0.7372, 0.01097, 0.7556, 0.01251, 0.7551, 0.01649, 0.7445, 0.0167, 0.7445, 0.01161, 0.9746, 0.1376, 0.9745, 0.1415, 0.9635, 0.1418, 0.963, 0.1376, 0.6046, 0.4003, 0.6096, 0.397, 0.6096, 0.4066, 0.9745, 0.1415, 0.9678, 0.1469, 0.9635, 0.1418, 0.7282, 0.008128, 0.7268, 0.01537, 0.7188, 0.01249, 0.7148, 0.007456, 0.0656, 0.8763, 0.06584, 0.8718, 0.07159, 0.8689, 0.07514, 0.8759, 0.05276, 0.8735, 0.05011, 0.8668, 0.06584, 0.8718, 0.0656, 0.8763, 0.7445, 0.0167, 0.7441, 0.0247, 0.7327, 0.02557, 0.7358, 0.01887, 0.7533, 0.02055, 0.7594, 0.02414, 0.7441, 0.0247, 0.7445, 0.0167, 0.9745, 0.1415, 0.9755, 0.1469, 0.9648, 0.1486, 0.9678, 0.1469, 0.7268, 0.01537, 0.7271, 0.02127, 0.716, 0.02143, 0.7188, 0.01249, 0.7327, 0.01265, 0.7307, 0.02235, 0.7271, 0.02127, 0.7268, 0.01537, 0.05011, 0.8668, 0.05282, 0.8628, 0.06796, 0.862, 0.06584, 0.8718, 0.7441, 0.0247, 0.744, 0.03036, 0.7355, 0.0293, 0.7327, 0.02557, 0.7594, 0.02414, 0.7545, 0.02995, 0.744, 0.03036, 0.7441, 0.0247, 0.9755, 0.1469, 0.9754, 0.1553, 0.9644, 0.1553, 0.9648, 0.1486, 0.7271, 0.02127, 0.7274, 0.02846, 0.7163, 0.02854, 0.716, 0.02143, 0.06796, 0.862, 0.06352, 0.8555, 0.07154, 0.8557, 0.0716, 0.8629, 0.05282, 0.8628, 0.05276, 0.8556, 0.06352, 0.8555, 0.06796, 0.862, 0.744, 0.03036, 0.7439, 0.03734, 0.7354, 0.03636, 0.7355, 0.0293, 0.7545, 0.02995, 0.7544, 0.03691, 0.7439, 0.03734, 0.744, 0.03036, 0.9754, 0.1553, 0.9758, 0.1623, 0.9648, 0.1622, 0.9644, 0.1553, 0.7274, 0.02846, 0.7277, 0.03712, 0.7165, 0.03714, 0.7163, 0.02854, 0.06352, 0.8555, 0.0634, 0.8468, 0.07142, 0.847, 0.07154, 0.8557, 0.05276, 0.8556, 0.05264, 0.847, 0.0634, 0.8468, 0.06352, 0.8555, 0.7439, 0.03734, 0.7438, 0.0458, 0.7353, 0.04488, 0.7354, 0.03636, 0.7544, 0.03691, 0.7544, 0.04535, 0.7438, 0.0458, 0.7439, 0.03734, 0.9758, 0.1623, 0.9761, 0.1707, 0.9651, 0.1706, 0.9648, 0.1622, 0.7277, 0.03712, 0.7278, 0.04744, 0.7167, 0.04742, 0.7165, 0.03714, 0.0634, 0.8468, 0.06318, 0.8364, 0.07121, 0.8367, 0.07142, 0.847, 0.05264, 0.847, 0.05243, 0.8367, 0.06318, 0.8364, 0.0634, 0.8468, 0.7438, 0.0458, 0.7438, 0.05592, 0.7353, 0.05505, 0.7353, 0.04488, 0.7544, 0.04535, 0.7544, 0.05547, 0.7438, 0.05592, 0.7438, 0.0458, 0.9761, 0.1707, 0.9764, 0.1808, 0.9654, 0.1807, 0.9651, 0.1706, 0.7278, 0.04744, 0.7279, 0.05961, 0.7168, 0.05955, 0.7167, 0.04742, 0.06318, 0.8364, 0.06287, 0.8242, 0.07089, 0.8245, 0.07121, 0.8367, 0.05243, 0.8367, 0.05211, 0.8245, 0.06287, 0.8242, 0.06318, 0.8364, 0.7438, 0.05592, 0.7439, 0.0679, 0.7354, 0.06705, 0.7353, 0.05505, 0.7544, 0.05547, 0.7544, 0.06744, 0.7439, 0.0679, 0.7438, 0.05592, 0.9764, 0.1808, 0.9767, 0.1927, 0.9657, 0.1925, 0.9654, 0.1807, 0.7279, 0.05961, 0.728, 0.07384, 0.7169, 0.07376, 0.7168, 0.05955, 0.06287, 0.8242, 0.06243, 0.8099, 0.07046, 0.8102, 0.07089, 0.8245, 0.05211, 0.8245, 0.05168, 0.8102, 0.06243, 0.8099, 0.06287, 0.8242, 0.7439, 0.0679, 0.7439, 0.08192, 0.7355, 0.08111, 0.7354, 0.06705, 0.7544, 0.06744, 0.7545, 0.08147, 0.7439, 0.08192, 0.7439, 0.0679, 0.9767, 0.1927, 0.977, 0.2066, 0.966, 0.2064, 0.9657, 0.1925, 0.728, 0.07384, 0.7279, 0.09035, 0.7168, 0.09025, 0.7169, 0.07376, 0.06243, 0.8099, 0.06186, 0.7934, 0.06988, 0.7937, 0.07046, 0.8102, 0.05168, 0.8102, 0.05111, 0.7937, 0.06186, 0.7934, 0.06243, 0.8099, 0.7439, 0.08192, 0.7441, 0.09822, 0.7356, 0.09742, 0.7355, 0.08111, 0.7545, 0.08147, 0.7546, 0.09777, 0.7441, 0.09822, 0.7439, 0.08192, 0.977, 0.2066, 0.9773, 0.2227, 0.9663, 0.2225, 0.966, 0.2064, 0.7279, 0.09035, 0.7278, 0.1094, 0.7167, 0.1093, 0.7168, 0.09025, 0.06186, 0.7934, 0.06113, 0.7744, 0.06916, 0.7746, 0.06988, 0.7937, 0.05111, 0.7937, 0.05038, 0.7747, 0.06113, 0.7744, 0.06186, 0.7934, 0.7441, 0.09822, 0.7442, 0.117, 0.7357, 0.1162, 0.7356, 0.09742, 0.7546, 0.09777, 0.7548, 0.1166, 0.7442, 0.117, 0.7441, 0.09822, 0.9773, 0.2227, 0.9775, 0.2413, 0.9665, 0.2411, 0.9663, 0.2225, 0.7278, 0.1094, 0.7276, 0.1312, 0.7165, 0.131, 0.7167, 0.1093, 0.06113, 0.7744, 0.06023, 0.7526, 0.06826, 0.7528, 0.06916, 0.7746, 0.05038, 0.7747, 0.04948, 0.7529, 0.06023, 0.7526, 0.06113, 0.7744, 0.7442, 0.117, 0.7444, 0.1386, 0.7359, 0.1378, 0.7357, 0.1162, 0.7548, 0.1166, 0.755, 0.1381, 0.7444, 0.1386, 0.7442, 0.117, 0.9775, 0.2413, 0.9777, 0.2626, 0.9667, 0.2623, 0.9665, 0.2411, 0.7276, 0.1312, 0.7274, 0.1559, 0.7163, 0.1558, 0.7165, 0.131, 0.06023, 0.7526, 0.05915, 0.7278, 0.06717, 0.728, 0.06826, 0.7528, 0.04948, 0.7529, 0.0484, 0.7281, 0.05915, 0.7278, 0.06023, 0.7526, 0.7444, 0.1386, 0.7446, 0.1631, 0.7361, 0.1623, 0.7359, 0.1378, 0.755, 0.1381, 0.7552, 0.1627, 0.7446, 0.1631, 0.7444, 0.1386, 0.9777, 0.2626, 0.9779, 0.2868, 0.9669, 0.2865, 0.9667, 0.2623, 0.7274, 0.1559, 0.727, 0.184, 0.7159, 0.1839, 0.7163, 0.1558, 0.05915, 0.7278, 0.05786, 0.6997, 0.06588, 0.6999, 0.06717, 0.728, 0.0484, 0.7281, 0.0471, 0.7, 0.05786, 0.6997, 0.05915, 0.7278, 0.7446, 0.1631, 0.7448, 0.1909, 0.7364, 0.1901, 0.7361, 0.1623, 0.7552, 0.1627, 0.7554, 0.1905, 0.7448, 0.1909, 0.7446, 0.1631, 0.9779, 0.2868, 0.978, 0.3142, 0.967, 0.3139, 0.9669, 0.2865, 0.727, 0.184, 0.7266, 0.2157, 0.7155, 0.2155, 0.7159, 0.1839, 0.05786, 0.6997, 0.05634, 0.668, 0.06437, 0.6682, 0.06588, 0.6999, 0.0471, 0.7, 0.04559, 0.6684, 0.05634, 0.668, 0.05786, 0.6997, 0.7448, 0.1909, 0.7451, 0.2222, 0.7366, 0.2215, 0.7364, 0.1901, 0.7554, 0.1905, 0.7557, 0.2218, 0.7451, 0.2222, 0.7448, 0.1909, 0.978, 0.3142, 0.9781, 0.3451, 0.967, 0.3448, 0.967, 0.3139, 0.7266, 0.2157, 0.726, 0.2512, 0.7149, 0.251, 0.7155, 0.2155, 0.05634, 0.668, 0.05459, 0.6325, 0.06261, 0.6327, 0.06437, 0.6682, 0.04559, 0.6684, 0.04384, 0.6329, 0.05459, 0.6325, 0.05634, 0.668, 0.7451, 0.2222, 0.7454, 0.2574, 0.7369, 0.2567, 0.7366, 0.2215, 0.7557, 0.2218, 0.7559, 0.257, 0.7454, 0.2574, 0.7451, 0.2222, 0.9781, 0.3451, 0.9781, 0.3797, 0.967, 0.3794, 0.967, 0.3448, 0.726, 0.2512, 0.7254, 0.2908, 0.7143, 0.2907, 0.7149, 0.251, 0.05459, 0.6325, 0.05258, 0.5928, 0.0606, 0.593, 0.06261, 0.6327, 0.04384, 0.6329, 0.04183, 0.5932, 0.05258, 0.5928, 0.05459, 0.6325, 0.7454, 0.2574, 0.7457, 0.2967, 0.7372, 0.296, 0.7369, 0.2567, 0.7559, 0.257, 0.7562, 0.2963, 0.7457, 0.2967, 0.7454, 0.2574, 0.9781, 0.3797, 0.978, 0.4185, 0.967, 0.4182, 0.967, 0.3794, 0.7254, 0.2908, 0.7247, 0.335, 0.7136, 0.3349, 0.7143, 0.2907, 0.05258, 0.5928, 0.05029, 0.5486, 0.05832, 0.5489, 0.0606, 0.593, 0.04183, 0.5932, 0.03954, 0.549, 0.05029, 0.5486, 0.05258, 0.5928, 0.7457, 0.2967, 0.746, 0.3405, 0.7375, 0.3398, 0.7372, 0.296, 0.7562, 0.2963, 0.7566, 0.3401, 0.746, 0.3405, 0.7457, 0.2967, 0.978, 0.4185, 0.978, 0.4616, 0.9669, 0.4613, 0.967, 0.4182, 0.7247, 0.335, 0.7239, 0.384, 0.7128, 0.3838, 0.7136, 0.3349, 0.05029, 0.5486, 0.04772, 0.4996, 0.05574, 0.4999, 0.05832, 0.5489, 0.03954, 0.549, 0.03697, 0.5001, 0.04772, 0.4996, 0.05029, 0.5486, 0.746, 0.3405, 0.7464, 0.3891, 0.7379, 0.3883, 0.7375, 0.3398, 0.7566, 0.3401, 0.7569, 0.3886, 0.7464, 0.3891, 0.746, 0.3405, 0.978, 0.4616, 0.9778, 0.5094, 0.9668, 0.5091, 0.9669, 0.4613, 0.7239, 0.384, 0.7222, 0.4381, 0.711, 0.4379, 0.7128, 0.3838, 0.04772, 0.4996, 0.04626, 0.4455, 0.05375, 0.4458, 0.05574, 0.4999, 0.03697, 0.5001, 0.03533, 0.4459, 0.04626, 0.4455, 0.04772, 0.4996, 0.7464, 0.3891, 0.7467, 0.4426, 0.7387, 0.4418, 0.7379, 0.3883, 0.7569, 0.3886, 0.7575, 0.4423, 0.7467, 0.4426, 0.7464, 0.3891, 0.9778, 0.5094, 0.9777, 0.5621, 0.9666, 0.5619, 0.9668, 0.5091, 0.5872, 0.3165, 0.5866, 0.3125, 0.5964, 0.3126, 0.597, 0.3168, 0.5746, 0.3192, 0.5717, 0.3155, 0.5866, 0.3125, 0.5872, 0.3165, 0.5967, 0.2865, 0.5965, 0.2906, 0.5848, 0.29, 0.5827, 0.2853, 0.5878, 0.3216, 0.5872, 0.3165, 0.597, 0.3168, 0.5976, 0.322, 0.5776, 0.2353, 0.577, 0.2311, 0.5866, 0.2307, 0.5871, 0.236, 0.5968, 0.2814, 0.5967, 0.2865, 0.5827, 0.2853, 0.583, 0.2816, 0.577, 0.2311, 0.5791, 0.2276, 0.5864, 0.2264, 0.5866, 0.2307, 0.03303, 0.01894, 0.02675, 0.01955, 0.02763, 0.01216, 0.03486, 0.01418, 0.5866, 0.2307, 0.5864, 0.2264, 0.5962, 0.2254, 0.5965, 0.2296, 0.5812, 0.321, 0.5746, 0.3192, 0.5872, 0.3165, 0.5878, 0.3216, 0.0408, 0.01826, 0.03303, 0.01894, 0.03486, 0.01418, 0.03947, 0.01085, 0.5871, 0.236, 0.5866, 0.2307, 0.5965, 0.2296, 0.5969, 0.2348, 0.5886, 0.3278, 0.5878, 0.3216, 0.5976, 0.322, 0.5984, 0.3283, 0.5791, 0.3293, 0.5812, 0.321, 0.5878, 0.3216, 0.5886, 0.3278, 0.05027, 0.0175, 0.0408, 0.01826, 0.03947, 0.01085, 0.04904, 0.01008, 0.5782, 0.2417, 0.5776, 0.2353, 0.5871, 0.236, 0.5877, 0.2423, 0.5877, 0.2423, 0.5871, 0.236, 0.5969, 0.2348, 0.5975, 0.241, 0.5968, 0.2753, 0.5968, 0.2814, 0.583, 0.2816, 0.5857, 0.275, 0.5894, 0.3353, 0.5886, 0.3278, 0.5984, 0.3283, 0.5992, 0.3358, 0.5799, 0.3368, 0.5791, 0.3293, 0.5886, 0.3278, 0.5894, 0.3353, 0.06165, 0.01665, 0.05027, 0.0175, 0.04904, 0.01008, 0.06048, 0.009222, 0.579, 0.2493, 0.5782, 0.2417, 0.5877, 0.2423, 0.5884, 0.2499, 0.5884, 0.2499, 0.5877, 0.2423, 0.5975, 0.241, 0.5983, 0.2486, 0.5967, 0.2679, 0.5968, 0.2753, 0.5857, 0.275, 0.5856, 0.2676, 0.5903, 0.3442, 0.5894, 0.3353, 0.5992, 0.3358, 0.6002, 0.3447, 0.5808, 0.3456, 0.5799, 0.3368, 0.5894, 0.3353, 0.5903, 0.3442, 0.07514, 0.01569, 0.06165, 0.01665, 0.06048, 0.009222, 0.07403, 0.008258, 0.5799, 0.2583, 0.579, 0.2493, 0.5884, 0.2499, 0.5894, 0.2589, 0.5894, 0.2589, 0.5884, 0.2499, 0.5983, 0.2486, 0.5993, 0.2575, 0.5965, 0.2591, 0.5967, 0.2679, 0.5856, 0.2676, 0.5854, 0.2589, 0.5965, 0.2906, 0.5876, 0.294, 0.5848, 0.29, 0.5791, 0.2276, 0.5717, 0.2225, 0.5864, 0.2264, 0.02675, 0.01955, 0.02016, 0.01104, 0.02763, 0.01216, 0.5717, 0.3155, 0.5718, 0.3118, 0.5866, 0.3125, 0.7607, 0.8723, 0.7539, 0.8734, 0.7555, 0.8651, 0.7631, 0.8676, 0.5864, 0.2264, 0.5862, 0.22, 0.594, 0.2202, 0.5962, 0.2254, 0.5717, 0.2225, 0.577, 0.2207, 0.5862, 0.22, 0.5864, 0.2264, 0.02675, 0.01955, 0.02047, 0.01868, 0.01802, 0.01368, 0.02016, 0.01104, 0.5866, 0.3125, 0.5899, 0.3053, 0.6002, 0.3081, 0.5964, 0.3126, 0.5718, 0.3118, 0.5799, 0.3095, 0.5899, 0.3053, 0.5866, 0.3125, 0.02047, 0.01868, 0.01552, 0.0223, 0.01802, 0.01368, 0.01726, 0.02589, 0.01552, 0.0223, 0.02047, 0.01868, 0.558, 0.2096, 0.5492, 0.2096, 0.5494, 0.2036, 0.5862, 0.22, 0.5866, 0.2155, 0.5993, 0.2176, 0.594, 0.2202, 0.577, 0.2207, 0.5732, 0.2165, 0.5866, 0.2155, 0.5862, 0.22, 0.01552, 0.0223, 0.01202, 0.01397, 0.01802, 0.01368, 0.5866, 0.2155, 0.5893, 0.2102, 0.5993, 0.2176, 0.5732, 0.2165, 0.5779, 0.2121, 0.5893, 0.2102, 0.5866, 0.2155, 0.01552, 0.0223, 0.005424, 0.01578, 0.01202, 0.01397, 0.5968, 0.2634, 0.6035, 0.2605, 0.6035, 0.2661, 0.5968, 0.3044, 0.5873, 0.3053, 0.5909, 0.2978, 0.7349, 0.8686, 0.7372, 0.8638, 0.7474, 0.8668, 0.7417, 0.8718, 0.01552, 0.0223, 0.0, 0.02187, 0.005424, 0.01578, 0.6024, 0.288, 0.6062, 0.2937, 0.5968, 0.2909, 0.6035, 0.2661, 0.6035, 0.2605, 0.6104, 0.2654, 0.6049, 0.2722, 0.7372, 0.8638, 0.7446, 0.8617, 0.7474, 0.8668, 0.6093, 0.1866, 0.6036, 0.1792, 0.6093, 0.1768, 0.6062, 0.2937, 0.6, 0.2951, 0.5968, 0.2909, 0.6075, 0.3005, 0.6, 0.2951, 0.6062, 0.2937, 0.5873, 0.3053, 0.5818, 0.3018, 0.5909, 0.2978, 0.7446, 0.8617, 0.7546, 0.8637, 0.7474, 0.8668, 0.7446, 0.8617, 0.745, 0.8559, 0.7546, 0.8637, 0.01552, 0.0223, 0.006763, 0.02969, 0.006363, 0.02379, 0.01552, 0.0223, 0.01726, 0.02589, 0.006763, 0.02969, 0.6102, 0.2928, 0.6102, 0.3005, 0.6075, 0.2964, 0.6046, 0.4032, 0.5989, 0.4031, 0.6023, 0.3959, 0.5818, 0.3018, 0.5781, 0.2977, 0.5876, 0.294, 0.5909, 0.2978, 0.745, 0.8559, 0.7558, 0.8558, 0.7609, 0.8615, 0.7546, 0.8637, 0.5183, 0.1913, 0.5291, 0.1871, 0.5298, 0.1943, 0.6046, 0.2644, 0.6104, 0.2654, 0.6049, 0.2722, 0.6073, 0.2125, 0.6124, 0.2102, 0.6124, 0.2185, 0.5183, 0.1913, 0.5237, 0.1876, 0.5291, 0.1871, 0.5183, 0.1913, 0.5158, 0.1882, 0.5237, 0.1876, 0.6104, 0.2654, 0.6111, 0.273, 0.6049, 0.2722, 0.6062, 0.2937, 0.6023, 0.2927, 0.6075, 0.2866, 0.6075, 0.3005, 0.6023, 0.2927, 0.6062, 0.2937, 0.5989, 0.4031, 0.5942, 0.3949, 0.6023, 0.3959, 0.5781, 0.2977, 0.5751, 0.2935, 0.5876, 0.294, 0.5815, 0.2015, 0.5892, 0.2016, 0.5892, 0.2087, 0.5833, 0.2077, 0.5294, 0.2099, 0.5237, 0.2099, 0.5266, 0.2061, 0.6023, 0.3959, 0.5942, 0.3949, 0.6046, 0.3872, 0.5989, 0.4031, 0.5935, 0.4022, 0.5942, 0.3949, 0.5751, 0.2935, 0.5848, 0.29, 0.5876, 0.294, 0.5751, 0.2935, 0.5726, 0.2888, 0.5848, 0.29, 0.525, 0.185, 0.5248, 0.1771, 0.5298, 0.1794, 0.5935, 0.4022, 0.589, 0.3994, 0.5942, 0.3949, 0.5726, 0.2888, 0.5827, 0.2853, 0.5848, 0.29, 0.525, 0.185, 0.5192, 0.1846, 0.5248, 0.1771, 0.5158, 0.1882, 0.5192, 0.1846, 0.525, 0.185, 0.415, 0.2095, 0.4115, 0.2027, 0.415, 0.199, 0.5726, 0.2888, 0.5717, 0.2851, 0.5827, 0.2853, 0.5192, 0.1846, 0.5193, 0.1768, 0.5248, 0.1771, 0.699, 0.8638, 0.7058, 0.8632, 0.7065, 0.868, 0.7002, 0.8561, 0.7058, 0.8632, 0.699, 0.8638, 0.7002, 0.8561, 0.7063, 0.8559, 0.7058, 0.8632, 0.5192, 0.1846, 0.5135, 0.1782, 0.5193, 0.1768, 0.6064, 0.3099, 0.6009, 0.3118, 0.6081, 0.3053, 0.6081, 0.3173, 0.6002, 0.3168, 0.6009, 0.3118, 0.6064, 0.3099, 0.415, 0.2095, 0.4037, 0.2076, 0.4115, 0.2027, 0.6002, 0.3248, 0.6077, 0.3246, 0.6077, 0.3295, 0.6077, 0.3173, 0.6077, 0.3246, 0.6002, 0.3248, 0.7058, 0.8632, 0.7125, 0.8613, 0.7065, 0.868, 0.7063, 0.8559, 0.7132, 0.8566, 0.7125, 0.8613, 0.7058, 0.8632, 0.5192, 0.1846, 0.5082, 0.1813, 0.5135, 0.1782, 0.7132, 0.8566, 0.7188, 0.8582, 0.7125, 0.8613, 0.5192, 0.1846, 0.5044, 0.1843, 0.5082, 0.1813, 0.7125, 0.8613, 0.717, 0.8656, 0.7065, 0.868, 0.7188, 0.8582, 0.717, 0.8656, 0.7125, 0.8613, 0.5192, 0.1846, 0.5101, 0.1887, 0.5044, 0.1843, 0.5237, 0.1876, 0.5101, 0.1887, 0.5192, 0.1846, 0.5237, 0.1876, 0.5183, 0.1913, 0.5101, 0.1887, 0.717, 0.8656, 0.7128, 0.8709, 0.7065, 0.868, 0.5961, 0.2093, 0.5892, 0.2093, 0.5956, 0.2015, 0.6036, 0.1861, 0.5984, 0.1848, 0.6036, 0.1768, 0.5892, 0.2093, 0.5902, 0.2017, 0.5956, 0.2015, 0.6075, 0.248, 0.6113, 0.2463, 0.6113, 0.2534, 0.5183, 0.1913, 0.5093, 0.1917, 0.5101, 0.1887, 0.5984, 0.1848, 0.5923, 0.1849, 0.6036, 0.1768, 0.6119, 0.2364, 0.6073, 0.2303, 0.6119, 0.2285, 0.717, 0.8656, 0.7223, 0.8647, 0.7128, 0.8709, 0.7188, 0.8582, 0.7223, 0.8647, 0.717, 0.8656, 0.601, 0.2614, 0.6046, 0.2644, 0.6049, 0.2722, 0.6111, 0.2589, 0.6046, 0.2644, 0.601, 0.2614, 0.6011, 0.3392, 0.6063, 0.3375, 0.6064, 0.3439, 0.6002, 0.3312, 0.6063, 0.3375, 0.6011, 0.3392, 0.5636, 0.2036, 0.5636, 0.2101, 0.558, 0.2087, 0.01726, 0.02589, 0.01552, 0.0223, 0.02521, 0.02684, 0.6002, 0.3312, 0.6064, 0.3295, 0.6063, 0.3375, 0.01552, 0.0223, 0.02428, 0.02268, 0.02521, 0.02684, 0.717, 0.8656, 0.7223, 0.8691, 0.7128, 0.8709, 0.7245, 0.8606, 0.7223, 0.8691, 0.717, 0.8656, 0.7245, 0.8606, 0.7294, 0.8641, 0.7223, 0.8691, 0.02428, 0.02268, 0.03405, 0.01909, 0.03489, 0.02268, 0.01552, 0.0223, 0.02047, 0.01868, 0.02428, 0.02268, 0.5954, 0.4072, 0.6011, 0.4032, 0.6011, 0.4086, 0.02428, 0.02268, 0.02297, 0.01866, 0.03405, 0.01909, 0.6075, 0.2554, 0.6086, 0.2534, 0.6124, 0.2541, 0.6124, 0.2587, 0.6126, 0.2246, 0.6073, 0.22, 0.6126, 0.2191, 0.7294, 0.8641, 0.7322, 0.8683, 0.7223, 0.8691, 0.02297, 0.01866, 0.03254, 0.01493, 0.03405, 0.01909, 0.02297, 0.01866, 0.02075, 0.01407, 0.03254, 0.01493, 0.01438, 0.01826, 0.02075, 0.01407, 0.02297, 0.01866, 0.7223, 0.8691, 0.7236, 0.8735, 0.7128, 0.8709, 0.7322, 0.8683, 0.7327, 0.873, 0.7236, 0.8735, 0.7223, 0.8691, 0.02075, 0.01407, 0.0301, 0.0103, 0.03254, 0.01493, 0.7452, 0.8652, 0.7456, 0.8691, 0.7364, 0.8649, 0.01438, 0.01826, 0.01202, 0.01397, 0.02075, 0.01407, 0.7456, 0.8691, 0.7345, 0.8693, 0.7364, 0.8649, 0.02075, 0.01407, 0.01792, 0.009747, 0.0301, 0.0103, 0.01202, 0.01397, 0.01792, 0.009747, 0.02075, 0.01407, 0.7327, 0.873, 0.7309, 0.8775, 0.7236, 0.8735, 0.01792, 0.009747, 0.02715, 0.006065, 0.0301, 0.0103, 0.7236, 0.8735, 0.7215, 0.8774, 0.7128, 0.8709, 0.7309, 0.8775, 0.7215, 0.8774, 0.7236, 0.8735, 0.01792, 0.009747, 0.0149, 0.006098, 0.02715, 0.006065, 0.01202, 0.01397, 0.0149, 0.006098, 0.01792, 0.009747, 0.7309, 0.8775, 0.7274, 0.8813, 0.7215, 0.8774, 0.0149, 0.006098, 0.02411, 0.002576, 0.02715, 0.006065, 0.01202, 0.01397, 0.009248, 0.01061, 0.0149, 0.006098, 0.7456, 0.8691, 0.7351, 0.8731, 0.7345, 0.8693, 0.7274, 0.8813, 0.7226, 0.8842, 0.7215, 0.8774, 0.0149, 0.006098, 0.01142, 0.002954, 0.02108, 0.0, 0.02411, 0.002576, 0.009248, 0.01061, 0.01142, 0.002954, 0.0149, 0.006098, 0.7215, 0.8774, 0.7163, 0.8805, 0.7128, 0.8709, 0.7226, 0.8842, 0.7163, 0.8805, 0.7215, 0.8774, 0.4826, 0.2045, 0.4914, 0.2066, 0.4861, 0.21, 0.4876, 0.1978, 0.494, 0.1993, 0.4914, 0.2066, 0.4826, 0.2045, 0.7351, 0.8731, 0.7375, 0.8814, 0.7335, 0.8801, 0.5832, 0.2194, 0.577, 0.2207, 0.5758, 0.2162, 0.5852, 0.2268, 0.577, 0.2207, 0.5832, 0.2194, 0.6117, 0.3453, 0.6064, 0.3452, 0.6117, 0.3387, 0.5852, 0.2268, 0.5774, 0.2312, 0.5717, 0.2225, 0.577, 0.2207, 0.7163, 0.8805, 0.7124, 0.8761, 0.7236, 0.8735, 0.7215, 0.8774, 0.9678, 1.0, 0.9638, 0.9947, 0.979, 0.9909, 0.9777, 0.9958, 0.494, 0.1993, 0.5001, 0.1998, 0.5001, 0.2073, 0.4914, 0.2066, 0.7351, 0.8731, 0.7412, 0.8789, 0.7375, 0.8814, 0.6033, 0.2029, 0.6091, 0.2015, 0.6091, 0.2101, 0.9638, 0.9947, 0.9627, 0.9872, 0.979, 0.9909, 0.7412, 0.8789, 0.7539, 0.8734, 0.7515, 0.8803, 0.7351, 0.8731, 0.7345, 0.8693, 0.7412, 0.8789, 0.02016, 0.01104, 0.01202, 0.01397, 0.009248, 0.01061, 0.415, 0.2096, 0.415, 0.2055, 0.4212, 0.2052, 0.4261, 0.2082, 0.9627, 0.9872, 0.9761, 0.9859, 0.979, 0.9909, 0.7412, 0.8789, 0.7432, 0.8742, 0.7539, 0.8734, 0.7345, 0.8693, 0.7432, 0.8742, 0.7412, 0.8789, 0.4261, 0.2082, 0.4212, 0.2052, 0.4261, 0.199, 0.7432, 0.8742, 0.7441, 0.8664, 0.7539, 0.8734, 0.7345, 0.8693, 0.7441, 0.8664, 0.7432, 0.8742, 0.02016, 0.01104, 0.02047, 0.01868, 0.01202, 0.01397, 0.02763, 0.01216, 0.02047, 0.01868, 0.02016, 0.01104, 0.7128, 0.8709, 0.7065, 0.868, 0.7211, 0.8646, 0.7191, 0.8717, 0.9627, 0.9872, 0.9662, 0.9793, 0.9766, 0.9821, 0.9761, 0.9859, 0.7441, 0.8664, 0.7555, 0.8651, 0.7539, 0.8734, 0.01202, 0.01397, 0.01438, 0.01826, 0.006062, 0.01902, 0.02047, 0.01868, 0.01438, 0.01826, 0.01202, 0.01397, 0.02763, 0.01216, 0.03303, 0.01894, 0.02047, 0.01868, 0.7065, 0.868, 0.7102, 0.8611, 0.7178, 0.8608, 0.7211, 0.8646, 0.9662, 0.9793, 0.9626, 0.9754, 0.975, 0.9759, 0.9766, 0.9821, 0.7441, 0.8664, 0.7446, 0.8617, 0.7553, 0.8617, 0.7555, 0.8651, 0.7364, 0.8649, 0.7366, 0.8604, 0.7446, 0.8617, 0.7441, 0.8664, 0.02047, 0.01868, 0.02428, 0.02268, 0.009828, 0.02358, 0.01438, 0.01826, 0.03303, 0.01894, 0.02823, 0.0231, 0.02428, 0.02268, 0.02047, 0.01868, 0.7102, 0.8611, 0.7066, 0.8534, 0.7175, 0.855, 0.7178, 0.8608, 0.9626, 0.9754, 0.9626, 0.9695, 0.9744, 0.9679, 0.975, 0.9759, 0.7446, 0.8617, 0.745, 0.8559, 0.7558, 0.8558, 0.7553, 0.8617, 0.7366, 0.8604, 0.737, 0.8547, 0.745, 0.8559, 0.7446, 0.8617, 0.02428, 0.02268, 0.02115, 0.02898, 0.01022, 0.02936, 0.009828, 0.02358, 0.7178, 0.8608, 0.7175, 0.855, 0.7226, 0.8553, 0.7273, 0.8612, 0.7066, 0.8534, 0.7061, 0.848, 0.7172, 0.8479, 0.7175, 0.855, 0.9626, 0.9695, 0.9627, 0.9624, 0.9738, 0.9626, 0.9744, 0.9679, 0.745, 0.8559, 0.7454, 0.8488, 0.7562, 0.8487, 0.7558, 0.8558, 0.737, 0.8547, 0.7375, 0.8477, 0.7454, 0.8488, 0.745, 0.8559, 0.02115, 0.02898, 0.02165, 0.03606, 0.01072, 0.03647, 0.01022, 0.02936, 0.02862, 0.02892, 0.02912, 0.03606, 0.02165, 0.03606, 0.02115, 0.02898, 0.7061, 0.848, 0.7059, 0.8393, 0.717, 0.8392, 0.7172, 0.8479, 0.9627, 0.9624, 0.9628, 0.9538, 0.974, 0.9541, 0.9738, 0.9626, 0.7454, 0.8488, 0.7458, 0.8402, 0.7566, 0.8401, 0.7562, 0.8487, 0.7375, 0.8477, 0.7378, 0.8392, 0.7458, 0.8402, 0.7454, 0.8488, 0.02165, 0.03606, 0.02225, 0.04464, 0.01133, 0.04506, 0.01072, 0.03647, 0.02912, 0.03606, 0.02973, 0.04469, 0.02225, 0.04464, 0.02165, 0.03606, 0.7059, 0.8393, 0.7057, 0.829, 0.7169, 0.8289, 0.717, 0.8392, 0.9628, 0.9538, 0.963, 0.9437, 0.9741, 0.9439, 0.974, 0.9541, 0.7458, 0.8402, 0.7462, 0.83, 0.757, 0.8298, 0.7566, 0.8401, 0.7378, 0.8392, 0.7382, 0.8291, 0.7462, 0.83, 0.7458, 0.8402, 0.02225, 0.04464, 0.02298, 0.0549, 0.01205, 0.05533, 0.01133, 0.04506, 0.02973, 0.04469, 0.03046, 0.05499, 0.02298, 0.0549, 0.02225, 0.04464, 0.7057, 0.829, 0.7057, 0.8168, 0.7168, 0.8168, 0.7169, 0.8289, 0.963, 0.9437, 0.9632, 0.9317, 0.9743, 0.932, 0.9741, 0.9439, 0.7462, 0.83, 0.7465, 0.818, 0.7573, 0.8178, 0.757, 0.8298, 0.7382, 0.8291, 0.7385, 0.8171, 0.7465, 0.818, 0.7462, 0.83, 0.02298, 0.0549, 0.02382, 0.06704, 0.0129, 0.06747, 0.01205, 0.05533, 0.03046, 0.05499, 0.0313, 0.06715, 0.02382, 0.06704, 0.02298, 0.0549, 0.7057, 0.8168, 0.7057, 0.8025, 0.7168, 0.8025, 0.7168, 0.8168, 0.9632, 0.9317, 0.9634, 0.9178, 0.9746, 0.918, 0.9743, 0.932, 0.7465, 0.818, 0.7468, 0.8039, 0.7576, 0.8036, 0.7573, 0.8178, 0.7385, 0.8171, 0.7388, 0.803, 0.7468, 0.8039, 0.7465, 0.818, 0.02382, 0.06704, 0.02479, 0.08124, 0.01386, 0.08167, 0.0129, 0.06747, 0.0313, 0.06715, 0.03227, 0.08138, 0.02479, 0.08124, 0.02382, 0.06704, 0.7057, 0.8025, 0.7057, 0.786, 0.7169, 0.786, 0.7168, 0.8025, 0.9634, 0.9178, 0.9637, 0.9016, 0.9748, 0.9018, 0.9746, 0.918, 0.7468, 0.8039, 0.7471, 0.7875, 0.7578, 0.7872, 0.7576, 0.8036, 0.7388, 0.803, 0.7391, 0.7866, 0.7471, 0.7875, 0.7468, 0.8039, 0.02479, 0.08124, 0.02589, 0.09773, 0.01496, 0.09816, 0.01386, 0.08167, 0.03227, 0.08138, 0.03337, 0.0979, 0.02589, 0.09773, 0.02479, 0.08124, 0.7057, 0.786, 0.7059, 0.7669, 0.7171, 0.767, 0.7169, 0.786, 0.9637, 0.9016, 0.9639, 0.883, 0.9751, 0.8832, 0.9748, 0.9018, 0.7471, 0.7875, 0.7473, 0.7686, 0.758, 0.7684, 0.7578, 0.7872, 0.7391, 0.7866, 0.7393, 0.7678, 0.7473, 0.7686, 0.7471, 0.7875, 0.02589, 0.09773, 0.02712, 0.1167, 0.0162, 0.1172, 0.01496, 0.09816, 0.03337, 0.0979, 0.03461, 0.1169, 0.02712, 0.1167, 0.02589, 0.09773, 0.7059, 0.7669, 0.7061, 0.7451, 0.7173, 0.7452, 0.7171, 0.767, 0.9639, 0.883, 0.9642, 0.8617, 0.9753, 0.8619, 0.9751, 0.8832, 0.7473, 0.7686, 0.7474, 0.747, 0.7582, 0.7468, 0.758, 0.7684, 0.7393, 0.7678, 0.7394, 0.7462, 0.7474, 0.747, 0.7473, 0.7686, 0.02712, 0.1167, 0.0285, 0.1385, 0.01757, 0.1389, 0.0162, 0.1172, 0.03461, 0.1169, 0.03599, 0.1387, 0.0285, 0.1385, 0.02712, 0.1167, 0.7061, 0.7451, 0.7064, 0.7203, 0.7176, 0.7204, 0.7173, 0.7452, 0.9642, 0.8617, 0.9645, 0.8374, 0.9756, 0.8377, 0.9753, 0.8619, 0.7474, 0.747, 0.7475, 0.7225, 0.7583, 0.7222, 0.7582, 0.7468, 0.7394, 0.7462, 0.7395, 0.7216, 0.7475, 0.7225, 0.7474, 0.747, 0.0285, 0.1385, 0.03004, 0.1633, 0.01911, 0.1637, 0.01757, 0.1389, 0.03599, 0.1387, 0.03753, 0.1635, 0.03004, 0.1633, 0.0285, 0.1385, 0.7064, 0.7203, 0.7068, 0.6922, 0.718, 0.6923, 0.7176, 0.7204, 0.9645, 0.8374, 0.9648, 0.81, 0.9759, 0.8102, 0.9756, 0.8377, 0.7475, 0.7225, 0.7476, 0.6946, 0.7584, 0.6943, 0.7583, 0.7222, 0.7395, 0.7216, 0.7396, 0.6938, 0.7476, 0.6946, 0.7475, 0.7225, 0.03004, 0.1633, 0.03174, 0.1914, 0.02081, 0.1918, 0.01911, 0.1637, 0.03753, 0.1635, 0.03923, 0.1916, 0.03174, 0.1914, 0.03004, 0.1633, 0.7068, 0.6922, 0.7073, 0.6605, 0.7185, 0.6606, 0.718, 0.6923, 0.9648, 0.81, 0.9651, 0.7791, 0.9762, 0.7793, 0.9759, 0.8102, 0.7476, 0.6946, 0.7476, 0.6632, 0.7584, 0.6629, 0.7584, 0.6943, 0.7396, 0.6938, 0.7396, 0.6624, 0.7476, 0.6632, 0.7476, 0.6946, 0.03174, 0.1914, 0.03362, 0.223, 0.02269, 0.2234, 0.02081, 0.1918, 0.03923, 0.1916, 0.04111, 0.2233, 0.03362, 0.223, 0.03174, 0.1914, 0.7073, 0.6605, 0.7078, 0.625, 0.719, 0.6251, 0.7185, 0.6606, 0.9651, 0.7791, 0.9654, 0.7444, 0.9765, 0.7446, 0.9762, 0.7793, 0.7476, 0.6632, 0.7475, 0.628, 0.7583, 0.6277, 0.7584, 0.6629, 0.7396, 0.6624, 0.7395, 0.6272, 0.7475, 0.628, 0.7476, 0.6632, 0.03362, 0.223, 0.03569, 0.2585, 0.02477, 0.2589, 0.02269, 0.2234, 0.04111, 0.2233, 0.04318, 0.2588, 0.03569, 0.2585, 0.03362, 0.223, 0.7078, 0.625, 0.7085, 0.5853, 0.7197, 0.5854, 0.719, 0.6251, 0.9654, 0.7444, 0.9657, 0.7057, 0.9768, 0.7059, 0.9765, 0.7446, 0.7475, 0.628, 0.7474, 0.5887, 0.7582, 0.5884, 0.7583, 0.6277, 0.7395, 0.6272, 0.7394, 0.5879, 0.7474, 0.5887, 0.7475, 0.628, 0.03569, 0.2585, 0.03798, 0.2982, 0.02705, 0.2986, 0.02477, 0.2589, 0.04318, 0.2588, 0.04547, 0.2984, 0.03798, 0.2982, 0.03569, 0.2585, 0.7085, 0.5853, 0.7092, 0.5411, 0.7204, 0.5412, 0.7197, 0.5854, 0.9657, 0.7057, 0.966, 0.6625, 0.9771, 0.6628, 0.9768, 0.7059, 0.7474, 0.5887, 0.7472, 0.5449, 0.758, 0.5446, 0.7582, 0.5884, 0.7394, 0.5879, 0.7393, 0.5441, 0.7472, 0.5449, 0.7474, 0.5887, 0.03798, 0.2982, 0.04049, 0.3424, 0.02956, 0.3428, 0.02705, 0.2986, 0.04547, 0.2984, 0.04798, 0.3426, 0.04049, 0.3424, 0.03798, 0.2982, 0.7092, 0.5411, 0.7101, 0.4921, 0.7212, 0.4922, 0.7204, 0.5412, 0.966, 0.6625, 0.9663, 0.6147, 0.9774, 0.6149, 0.9771, 0.6628, 0.7472, 0.5449, 0.747, 0.4963, 0.7578, 0.496, 0.758, 0.5446, 0.7393, 0.5441, 0.739, 0.4955, 0.747, 0.4963, 0.7472, 0.5449, 0.04049, 0.3424, 0.04324, 0.3914, 0.03231, 0.3918, 0.02956, 0.3428, 0.04798, 0.3426, 0.05073, 0.3916, 0.04324, 0.3914, 0.04049, 0.3424, 0.7101, 0.4921, 0.711, 0.4379, 0.7222, 0.4381, 0.7212, 0.4922, 0.9663, 0.6147, 0.9666, 0.5619, 0.9777, 0.5621, 0.9774, 0.6149, 0.747, 0.4963, 0.7467, 0.4426, 0.7575, 0.4423, 0.7578, 0.496, 0.739, 0.4955, 0.7387, 0.4418, 0.7467, 0.4426, 0.747, 0.4963, 0.04324, 0.3914, 0.04626, 0.4455, 0.03533, 0.4459, 0.03231, 0.3918, 0.05073, 0.3916, 0.05375, 0.4458, 0.04626, 0.4455, 0.04324, 0.3914, 0.5237, 0.198, 0.5237, 0.2054, 0.5141, 0.2017, 0.5044, 0.1979, 0.5141, 0.1943, 0.5141, 0.2017, 0.5237, 0.2054, 0.5141, 0.2091, 0.5141, 0.2017, 0.5141, 0.2091, 0.5044, 0.2053, 0.5141, 0.2017, 0.5141, 0.1943, 0.5237, 0.198, 0.5141, 0.2017, 0.5044, 0.2053, 0.5044, 0.1979, 0.5141, 0.2017, 0.5298, 0.2059, 0.5298, 0.1985, 0.5395, 0.2023, 0.5492, 0.1986, 0.5492, 0.206, 0.5395, 0.2023, 0.5492, 0.206, 0.5395, 0.2096, 0.5395, 0.2023, 0.5395, 0.1949, 0.5492, 0.1986, 0.5395, 0.2023, 0.5395, 0.2096, 0.5298, 0.2059, 0.5395, 0.2023, 0.5298, 0.1985, 0.5395, 0.1949, 0.5395, 0.2023, 0.1513, 4.767e-08, 0.2633, 0.0, 0.2221, 0.05911, 0.3512, 0.03462, 0.3635, 0.08359, 0.2221, 0.05911, 0.293, 0.1182, 0.181, 0.1182, 0.2221, 0.05911, 0.09306, 0.08359, 0.08076, 0.03462, 0.2221, 0.05911, 0.08076, 0.03462, 0.1513, 4.767e-08, 0.2221, 0.05911, 0.2633, 0.0, 0.3512, 0.03462, 0.2221, 0.05911, 0.3635, 0.08359, 0.293, 0.1182, 0.2221, 0.05911, 0.181, 0.1182, 0.09306, 0.08359, 0.2221, 0.05911, 0.4127, 0.2971, 0.3802, 0.2322, 0.4051, 0.2209, 0.4416, 0.2937, 0.3802, 0.4076, 0.4127, 0.3697, 0.4416, 0.3751, 0.4051, 0.4176, 0.181, 0.1182, 0.293, 0.1182, 0.2994, 0.1377, 0.1737, 0.1377, 0.2377, 0.4923, 0.2527, 0.563, 0.2256, 0.5714, 0.2088, 0.492, 0.2527, 0.4235, 0.2377, 0.4923, 0.2088, 0.492, 0.2256, 0.4149, 0.4127, 0.3697, 0.4127, 0.2971, 0.4416, 0.2937, 0.4416, 0.3751, 0.293, 0.1182, 0.3635, 0.08359, 0.3785, 0.09886, 0.2994, 0.1377, 0.09306, 0.08359, 0.181, 0.1182, 0.1737, 0.1377, 0.07514, 0.09886, 0.4416, 0.3751, 0.4416, 0.2937, 0.5717, 0.283, 0.5717, 0.3644, 0.2256, 0.4149, 0.2088, 0.492, 0.07514, 0.4933, 0.09196, 0.4161, 0.1737, 0.1377, 0.2994, 0.1377, 0.2862, 0.2102, 0.1606, 0.2102, 0.3802, 0.4959, 0.3976, 0.4176, 0.5306, 0.4176, 0.5131, 0.4959, 0.4416, 0.2937, 0.4051, 0.2209, 0.5352, 0.2102, 0.5717, 0.283, 0.2088, 0.492, 0.2256, 0.5714, 0.09196, 0.5727, 0.07514, 0.4933, 0.2527, 0.4992, 0.2527, 0.4149, 0.3779, 0.4198, 0.3779, 0.5041, 0.3976, 0.5742, 0.3802, 0.4959, 0.5131, 0.4959, 0.5306, 0.5742, 0.3802, 0.355, 0.2908, 0.4149, 0.2822, 0.4009, 0.3594, 0.3492, 0.1645, 0.4148, 0.07514, 0.3549, 0.09595, 0.3491, 0.1731, 0.4009, 0.07514, 0.2701, 0.1645, 0.2102, 0.1731, 0.2241, 0.09595, 0.2759, 0.2908, 0.2102, 0.3802, 0.2702, 0.3594, 0.276, 0.2822, 0.2242, 0.2908, 0.4149, 0.1645, 0.4148, 0.1731, 0.4009, 0.2822, 0.4009, 0.07514, 0.3549, 0.07514, 0.2701, 0.09595, 0.2759, 0.09595, 0.3491, 0.1645, 0.2102, 0.2908, 0.2102, 0.2822, 0.2242, 0.1731, 0.2241, 0.3802, 0.2702, 0.3802, 0.355, 0.3594, 0.3492, 0.3594, 0.276, 0.2527, 0.5084, 0.3615, 0.5041, 0.3615, 0.5803, 0.2527, 0.5845, 0.819, 0.4092, 0.8039, 0.3415, 0.9248, 0.3415, 0.9399, 0.4091, 0.8039, 0.3415, 0.819, 0.2739, 0.9399, 0.2739, 0.9248, 0.3415, 0.9231, 0.0722, 0.9395, 0.1376, 0.8203, 0.1348, 0.8039, 0.06949, 0.9254, 0.2042, 0.94, 0.2727, 0.8184, 0.2739, 0.8039, 0.2053, 0.8039, 0.4816, 0.8039, 0.4092, 0.9026, 0.4172, 0.9026, 0.4896, 0.9395, 0.002715, 0.9231, 0.0722, 0.8039, 0.06949, 0.8203, 0.0, 0.94, 0.1376, 0.9254, 0.2042, 0.8039, 0.2053, 0.8184, 0.1387, 0.4556, 0.0, 0.5647, 4.223e-05, 0.5102, 0.08839, 0.6419, 0.05184, 0.6419, 0.1251, 0.5102, 0.08839, 0.5647, 0.1768, 0.4556, 0.1767, 0.5102, 0.08839, 0.3785, 0.1249, 0.3785, 0.05174, 0.5102, 0.08839, 0.3785, 0.05174, 0.4556, 0.0, 0.5102, 0.08839, 0.5647, 4.223e-05, 0.6419, 0.05184, 0.5102, 0.08839, 0.6419, 0.1251, 0.5647, 0.1768, 0.5102, 0.08839, 0.4556, 0.1767, 0.3785, 0.1249, 0.5102, 0.08839, 0.6593, 0.0, 0.6593, 0.6384, 0.6419, 0.6388, 0.6419, 0.0003973, 0.9626, 0.1376, 0.9626, 0.7759, 0.94, 0.7761, 0.94, 0.1378, 0.979, 0.7759, 0.979, 0.1376, 1.0, 0.1379, 1.0, 0.7762, 0.8039, 2.86e-07, 0.8039, 0.6389, 0.7802, 0.6389, 0.7802, 0.0, 0.7802, 0.0, 0.7802, 0.6389, 0.7631, 0.6389, 0.7631, 7.77e-06, 0.6185, 0.5985, 0.6185, 0.1768, 0.6419, 0.1786, 0.6419, 0.6003, 0.5448, 0.4564, 0.5649, 0.4561, 0.5549, 0.4753, 0.699, 0.0004528, 0.699, 0.6389, 0.6829, 0.6385, 0.6829, 2.293e-05, 0.6829, 2.293e-05, 0.6829, 0.6385, 0.6593, 0.6384, 0.6593, 0.0, 0.5678, 0.4556, 0.546, 0.4561, 0.5569, 0.4368, 0.5832, 0.4442, 0.5678, 0.4556, 0.5569, 0.4368, 0.5448, 0.4946, 0.5306, 0.4836, 0.5549, 0.4753, 0.5791, 0.4671, 0.5791, 0.4829, 0.5549, 0.4753, 0.5306, 0.4678, 0.5448, 0.4564, 0.5549, 0.4753, 0.5649, 0.4943, 0.5448, 0.4946, 0.5549, 0.4753, 0.5791, 0.4829, 0.5649, 0.4943, 0.5549, 0.4753, 0.5649, 0.4561, 0.5791, 0.4671, 0.5549, 0.4753, 0.5306, 0.4836, 0.5306, 0.4678, 0.5549, 0.4753, 0.546, 0.418, 0.5678, 0.4176, 0.5569, 0.4368, 0.5832, 0.4284, 0.5832, 0.4442, 0.5569, 0.4368, 0.5306, 0.4295, 0.546, 0.418, 0.5569, 0.4368, 0.546, 0.4561, 0.5306, 0.4453, 0.5569, 0.4368, 0.5306, 0.4453, 0.5306, 0.4295, 0.5569, 0.4368, 0.5678, 0.4176, 0.5832, 0.4284, 0.5569, 0.4368])
me_cunurbspath.use_remesh_preserve_volume = False
me_cunurbspath.use_remesh_preserve_attributes = False
me_cunurbspath.use_mirror_vertex_groups = False
me_cunurbspath.auto_texspace = False
me_cunurbspath.update()
me_circle_001 = bpy.data.meshes.new('Circle.001')
me_circle_001.from_pydata([(0.0, 1.0, 0.0), (-0.866, 0.5, 0.0), (-0.866, -0.5, 0.0), (8.742e-08, -1.0, 0.0), (0.866, -0.5, 0.0), (0.866, 0.5, 0.0)], [(1, 0), (2, 1), (3, 2), (4, 3), (5, 4), (0, 5)], [])
me_circle_001.use_remesh_preserve_volume = False
me_circle_001.use_remesh_preserve_attributes = False
me_circle_001.use_mirror_vertex_groups = False
me_circle_001.update()

# ---- curves / text
cu_circle_001 = bpy.data.curves.new('Circle.001', 'CURVE')
cu_circle_001.dimensions = '3D'
_sp = cu_circle_001.splines.new('POLY'); _sp.points.add(5)
_sp.points.foreach_set('co', [0.0, 1.0, 0.0, 0.0, 0.866, 0.5, 0.0, 0.0, 0.866, -0.5, 0.0, 0.0, 8.742e-08, -1.0, 0.0, 0.0, -0.866, -0.5, 0.0, 0.0, -0.866, 0.5, 0.0, 0.0])
_sp.order_v = 0
_sp.resolution_v = 0
_sp.use_cyclic_u = True
_sp.use_smooth = False
cu_circle_001.use_path_clamp = True
cu_circle_001.bevel_resolution = 0
cu_circle_001.fill_mode = 'HALF'
arm_armature = bpy.data.armatures.new('Armature')  # bones are not reproduced

# ---- objects
ob_armature = bpy.data.objects.new('Armature', arm_armature)
ob_nurbspath = bpy.data.objects.new('NurbsPath', me_cunurbspath)
ob_circle_001 = bpy.data.objects.new('Circle.001', cu_circle_001)
ob_circle = bpy.data.objects.new('Circle', me_circle_001)

# ---- transforms, parenting, visibility, modifiers, constraints
ob_armature.location = (0.0008849, -0.03385, -1.399)
ob_armature.scale = (2.783, 2.783, 2.783)
ob_armature.lineart.crease_threshold = 0.0
ob_nurbspath.parent = ob_armature
ob_nurbspath.matrix_parent_inverse = Matrix(((0.3594, 0.0, 0.0, -0.000318), (0.0, 0.3594, 0.0, 0.01216), (0.0, 0.0, 0.3594, 0.5029), (0.0, 0.0, 0.0, 1.0)))
ob_nurbspath.location = (-0.0009849, -1.217, 1.154)
ob_nurbspath.rotation_euler = (0.0, -0.0, 1.571)
ob_nurbspath.scale = (1.873, 1.873, 1.873)
ob_nurbspath.lineart.crease_threshold = 0.0
_vg = ob_nurbspath.vertex_groups.new(name='Bone')
for _i, _w in zip([0, 1, 2, 3, 4, 5, 6, 7, 8, 9, 10, 11, 12, 13, 14, 15, 16, 17, 18, 19, 20, 21, 22, 23, 24, 25, 26, 27, 28, 29, 30, 31, 32, 33, 34, 35, 36, 37, 38, 39, 40, 41, 42, 43, 44, 45, 46, 47, 48, 49, 50, 51, 52, 53, 54, 55, 56, 57, 58, 59, 60, 61, 62, 63, 64, 65, 66, 67, 68, 69, 70, 71, 72, 73, 74, 75, 76, 77, 78, 79, 80, 81, 82, 83, 84, 85, 86, 87, 88, 89, 90, 91, 92, 93, 94, 95, 96, 97, 98, 379, 422, 423, 424, 425, 426, 427, 428, 429, 430, 431, 432, 433, 434, 435, 436, 437, 438, 439], [0.3687, 0.3688, 0.3689, 0.369, 0.3689, 0.3688, 0.3676, 0.3681, 0.3692, 0.3705, 0.3685, 0.3655, 0.3668, 0.3693, 0.3654, 0.3635, 0.3661, 0.3638, 0.3697, 0.3643, 0.3661, 0.3554, 0.3619, 0.3576, 0.3575, 0.3548, 0.352, 0.3627, 0.3514, 0.3419, 0.3669, 0.3581, 0.3507, 0.3347, 0.3518, 0.3605, 0.354, 0.3285, 0.3806, 0.3712, 0.3624, 0.3633, 0.3658, 0.3731, 0.3661, 0.3779, 0.349, 0.3814, 0.371, 0.3846, 0.3657, 0.3787, 0.3711, 0.3823, 0.3682, 0.3747, 0.3752, 0.372, 0.3714, 0.369, 0.369, 0.3658, 0.3688, 0.3677, 0.3674, 0.3655, 0.3675, 0.3666, 0.3655, 0.3677, 0.3665, 0.3654, 0.3642, 0.3639, 0.3667, 0.3659, 0.3644, 0.3671, 0.3684, 0.3546, 0.3669, 0.3633, 0.3865, 0.3123, 0.3685, 0.4115, 0.3974, 0.597, 0.1802, 0.1634, 0.3769, 0.4257, 0.4544, 0.05415, 0.01828, 0.02335, 0.0592, 0.05199, 0.02495, 0.3689, 1.0, 1.0, 1.0, 1.0, 1.0, 1.0, 1.0, 1.0, 1.0, 1.0, 1.0, 1.0, 1.0, 1.0, 1.0, 1.0, 1.0, 1.0]): _vg.add([_i], _w, 'REPLACE')
_vg = ob_nurbspath.vertex_groups.new(name='Bone.001')
for _i, _w in zip([0, 1, 2, 3, 4, 5, 6, 7, 8, 9, 10, 11, 12, 13, 14, 15, 16, 17, 18, 19, 20, 21, 22, 23, 24, 25, 26, 27, 28, 29, 30, 31, 32, 33, 34, 35, 36, 37, 38, 39, 40, 41, 42, 43, 44, 45, 46, 47, 48, 49, 50, 51, 52, 53, 54, 55, 56, 57, 58, 59, 60, 61, 62, 63, 64, 65, 66, 67, 68, 69, 70, 71, 72, 73, 74, 75, 76, 77, 78, 79, 80, 81, 82, 83, 84, 85, 86, 87, 88, 89, 90, 91, 92, 93, 94, 95, 96, 97, 98, 99, 100, 101, 102, 103, 104, 105, 106, 107, 108, 109, 110, 111, 112, 113, 114, 115, 116, 117, 118, 119, 120, 121, 122, 123, 124, 125, 126, 127, 128, 129, 130, 131, 132, 133, 134, 135, 136, 137, 138, 139, 140, 141, 142, 143, 144, 145, 146, 147, 148, 149, 150, 151, 152, 379], [0.6313, 0.6312, 0.6311, 0.631, 0.6311, 0.6312, 0.6324, 0.6319, 0.6308, 0.6295, 0.6315, 0.6345, 0.6332, 0.6307, 0.6346, 0.6365, 0.6339, 0.6362, 0.6303, 0.6357, 0.6339, 0.6446, 0.6381, 0.6424, 0.6425, 0.6452, 0.648, 0.6373, 0.6486, 0.6581, 0.6331, 0.6419, 0.6493, 0.6653, 0.6482, 0.6395, 0.646, 0.6715, 0.6194, 0.6288, 0.6376, 0.6367, 0.6342, 0.6269, 0.6339, 0.6221, 0.651, 0.6186, 0.629, 0.6154, 0.6343, 0.6213, 0.6289, 0.6177, 0.6318, 0.6253, 0.6248, 0.628, 0.6286, 0.631, 0.631, 0.6342, 0.6312, 0.6323, 0.6326, 0.6345, 0.6325, 0.6334, 0.6345, 0.6323, 0.6335, 0.6346, 0.6358, 0.6361, 0.6333, 0.6341, 0.6356, 0.6329, 0.6316, 0.6454, 0.6331, 0.6367, 0.6135, 0.6877, 0.6315, 0.5885, 0.6026, 0.403, 0.8198, 0.8366, 0.6231, 0.5743, 0.5456, 0.9458, 0.9659, 0.9633, 0.9408, 0.948, 0.9625, 0.9959, 0.9955, 0.9944, 0.9931, 0.9953, 0.9975, 0.9996, 0.9994, 0.9984, 0.9982, 0.9995, 0.9993, 1.0, 0.9999, 0.9999, 0.9999, 1.0, 1.0, 1.0, 1.0, 1.0, 1.0, 1.0, 1.0, 1.0, 1.0, 1.0, 1.0, 1.0, 1.0, 1.0, 1.0, 1.0, 1.0, 1.0, 1.0, 1.0, 1.0, 1.0, 1.0, 1.0, 1.0, 0.9998, 0.9997, 0.9997, 0.9998, 0.9999, 0.9999, 0.9881, 0.9856, 0.9857, 0.9885, 0.9915, 0.9913, 0.6311]): _vg.add([_i], _w, 'REPLACE')
_vg = ob_nurbspath.vertex_groups.new(name='Bone.005')
for _i, _w in zip([153, 154, 155, 156, 157, 158, 159, 160, 161, 162, 163, 164, 165, 166, 167, 168, 169, 170, 171, 172, 173, 174, 175, 176, 372, 373, 374, 375, 376, 377], [0.9893, 0.9873, 0.9875, 0.9898, 0.9923, 0.992, 0.9999, 0.9999, 0.9999, 0.9999, 0.9999, 0.9999, 1.0, 1.0, 1.0, 1.0, 1.0, 1.0, 1.0, 1.0, 1.0, 1.0, 1.0, 1.0, 0.9955, 0.9958, 0.9957, 0.9952, 0.9949, 0.995]): _vg.add([_i], _w, 'REPLACE')
_vg = ob_nurbspath.vertex_groups.new(name='Bone.004')
for _i, _w in zip([348, 349, 350, 351, 352, 353, 354, 355, 356, 357, 358, 359, 360, 361, 362, 363, 364, 365, 366, 367, 368, 369, 370, 371], [0.9903, 0.9897, 0.9894, 0.9896, 0.9902, 0.9905, 0.9999, 0.9999, 0.9999, 0.9999, 0.9999, 0.9999, 1.0, 1.0, 1.0, 1.0, 1.0, 1.0, 0.9952, 0.9954, 0.9953, 0.995, 0.9948, 0.9949]): _vg.add([_i], _w, 'REPLACE')
_vg = ob_nurbspath.vertex_groups.new(name='Bone.003')
for _i, _w in zip([177, 178, 179, 180, 181, 182, 183, 184, 185, 186, 187, 188, 189, 190, 191, 192, 193, 194, 195, 196, 197, 198, 199, 200, 201, 202, 203, 204, 206, 207, 209, 210, 211, 212, 213, 214, 215, 216, 217, 218, 219, 220, 221, 222, 223, 224, 225, 226, 227, 228, 229, 230, 231, 232, 233, 234, 235, 236, 237, 238, 239, 240, 241, 242, 243, 244, 245, 246, 247, 248, 249, 250, 251, 253, 254, 255, 256, 257, 258, 259, 260, 261, 264, 265, 267, 268, 269, 270, 271, 272, 273, 274, 275, 276, 277, 278, 279, 280, 281, 282, 283, 284, 285, 286, 287, 288, 289, 290, 291, 292, 293, 294, 295, 296, 297, 298, 299, 300, 301, 302, 303, 304, 305, 306, 307, 308, 309, 310, 311, 312, 313, 314, 315, 316, 317, 318, 319, 320, 321, 322, 323, 324, 325, 326, 327, 328, 329, 330, 331, 332, 333, 334, 335, 336, 337, 338, 339, 340, 341, 342, 343, 344, 345, 346, 347, 378], [0.6325, 0.4319, 0.05353, 0.1801, 0.4942, 0.4703, 0.2781, 0.2008, 0.2588, 0.3634, 0.4099, 0.3948, 0.3215, 0.2831, 0.3023, 0.3527, 0.3695, 0.363, 0.338, 0.3228, 0.3299, 0.3484, 0.3543, 0.3519, 0.3434, 0.3379, 0.3403, 0.113, 0.3822, 0.8628, 0.07806, 0.2489, 0.2099, 0.3719, 0.3332, 0.4272, 0.1269, 0.1427, 0.01193, 0.9423, 0.5077, 0.09647, 0.5328, 0.2834, 0.819, 0.9004, 0.5634, 0.2602, 0.1069, 0.3707, 0.5955, 0.4123, 0.6218, 0.9387, 0.8646, 0.6359, 0.101, 0.6175, 0.3553, 0.02078, 0.7536, 0.5168, 0.4749, 0.004285, 0.5536, 0.4032, 0.2579, 0.3516, 0.3037, 0.2939, 0.2465, 0.1357, 0.1951, 0.1857, 0.1616, 0.1086, 0.05915, 0.09035, 0.06119, 0.1107, 0.0168, 0.05003, 0.01484, 0.08668, 0.01587, 0.07594, 0.02504, 0.08517, 0.3056, 0.3026, 0.4837, 0.4961, 0.5654, 0.7052, 0.8567, 0.8948, 0.8707, 0.8772, 0.9, 0.9899, 0.9778, 0.9753, 0.9705, 0.9748, 0.9856, 0.9984, 0.9971, 0.9956, 0.9941, 0.9908, 0.9936, 0.9998, 0.9997, 0.9994, 0.9992, 0.9991, 0.9995, 1.0, 1.0, 0.9999, 0.9999, 0.9999, 1.0, 1.0, 1.0, 1.0, 1.0, 1.0, 1.0, 1.0, 1.0, 1.0, 1.0, 1.0, 1.0, 1.0, 1.0, 1.0, 1.0, 1.0, 1.0, 1.0, 1.0, 1.0, 1.0, 1.0, 1.0, 1.0, 1.0, 1.0, 1.0, 1.0, 1.0, 0.9999, 0.9998, 0.9998, 0.9998, 0.9999, 0.9999, 0.9893, 0.9883, 0.9878, 0.9882, 0.9892, 0.9897, 0.346]): _vg.add([_i], _w, 'REPLACE')
_vg = ob_nurbspath.vertex_groups.new(name='Bone.002')
for _i, _w in zip([177, 178, 179, 180, 181, 182, 183, 184, 185, 186, 187, 188, 189, 190, 191, 192, 193, 194, 195, 196, 197, 198, 199, 200, 201, 202, 203, 204, 205, 206, 207, 208, 209, 210, 211, 212, 213, 214, 215, 216, 217, 218, 219, 220, 221, 222, 223, 224, 225, 226, 227, 228, 229, 230, 231, 232, 233, 234, 235, 236, 237, 238, 239, 240, 241, 242, 243, 244, 245, 246, 247, 248, 249, 250, 251, 252, 253, 254, 255, 256, 257, 258, 259, 260, 261, 262, 263, 264, 265, 266, 267, 268, 269, 270, 271, 272, 273, 274, 275, 276, 277, 278, 279, 280, 281, 285, 286, 378, 380, 381, 382, 383, 384, 385, 386, 387, 388, 389, 390, 391, 392, 393, 394, 395, 396, 397, 398, 399, 400, 401, 402, 403, 404, 405, 406, 407, 408, 409, 410, 411, 412, 413, 414, 415, 416, 417, 418, 419, 420, 421], [0.3675, 0.5681, 0.9465, 0.8199, 0.5058, 0.5297, 0.7219, 0.7992, 0.7412, 0.6366, 0.5901, 0.6052, 0.6785, 0.7169, 0.6977, 0.6473, 0.6305, 0.637, 0.662, 0.6772, 0.6701, 0.6516, 0.6457, 0.6481, 0.6566, 0.6621, 0.6597, 0.887, 0.9894, 0.6178, 0.1372, 0.9766, 0.9219, 0.7511, 0.7901, 0.6281, 0.6668, 0.5728, 0.8731, 0.8573, 0.969, 0.05772, 0.4923, 0.9035, 0.4672, 0.7166, 0.181, 0.09962, 0.4366, 0.7398, 0.8931, 0.6293, 0.4045, 0.5877, 0.3782, 0.06134, 0.1354, 0.3641, 0.899, 0.3825, 0.6447, 0.9646, 0.2464, 0.4832, 0.5251, 0.9729, 0.4464, 0.5968, 0.7421, 0.6484, 0.6963, 0.7061, 0.7535, 0.8643, 0.8049, 1.003, 0.8143, 0.8384, 0.8914, 0.9409, 0.9096, 0.9388, 0.8893, 0.9666, 0.95, 0.9779, 0.987, 0.9676, 0.9133, 0.9911, 0.9671, 0.9241, 0.9625, 0.9148, 0.6944, 0.6974, 0.5163, 0.5039, 0.4346, 0.2948, 0.1433, 0.1052, 0.1293, 0.1228, 0.09995, 0.008994, 0.0003713, 0.654, 1.0, 1.0, 1.0, 1.0, 1.0, 1.0, 1.0, 1.0, 1.0, 1.0, 1.0, 1.0, 1.0, 1.0, 1.0, 1.0, 1.0, 1.0, 1.0, 1.0, 1.0, 1.0, 1.0, 1.0, 1.0, 1.0, 1.0, 1.0, 1.0, 1.0, 1.0, 1.0, 1.0, 1.0, 1.0, 1.0, 1.0, 1.0, 1.0, 1.0, 1.0, 1.0]): _vg.add([_i], _w, 'REPLACE')
_m = ob_nurbspath.modifiers.new('Armature', 'ARMATURE')
_m.object = ob_armature
_m = ob_nurbspath.modifiers.new('Auto Smooth', 'NODES')
_m.node_group = ng_auto_smooth
_gi = [s.identifier for s in ng_auto_smooth.interface.items_tree if s.item_type == 'SOCKET' and s.in_out == 'INPUT']
_m[_gi[1]] = 3.142  # Angle
ob_circle_001.location = (3.77, 0.904, 0.31)
ob_circle_001.lineart.crease_threshold = 0.0
ob_circle.location = (-1.736, 2.919, 0.7365)
ob_circle.lineart.crease_threshold = 0.0

# ---- collection membership
col_collection_1.objects.link(ob_armature)
col_collection_1.objects.link(ob_nurbspath)
col_collection_1.objects.link(ob_circle_001)
col_collection_1.objects.link(ob_circle)

# ---- scene / render settings (as saved in the file)
scene.frame_start = 1; scene.frame_end = 250; scene.frame_set(1)
scene.render.engine = 'BLENDER_EEVEE_NEXT'
scene.render.resolution_percentage = 50
scene.render.dither_intensity = 0.0
scene.cycles.use_denoising = False
scene.cycles.samples = 128
scene.cycles.sampling_pattern = 'TABULATED_SOBOL'
scene.cycles.use_adaptive_sampling = False
scene.cycles.use_light_tree = False
scene.cycles.blur_glossy = 0.0
scene.cycles.sample_clamp_indirect = 0.0
scene.view_settings.view_transform = 'Standard'
bpy.context.view_layer.update()

# ---- added for rendering (the .blend has no active camera and no usable light): camera, sun
cam_auto = bpy.data.cameras.new('AutoCamera')
cam_auto.lens = 50.0
cam_auto.sensor_width = 36.0
cam_auto.clip_end = 1000.0
ob_auto_camera = bpy.data.objects.new('AutoCamera', cam_auto)
scene.collection.objects.link(ob_auto_camera)
ob_auto_camera.location = (11.3944, -10.0177, 8.11872)
ob_auto_camera.rotation_euler = (1.09748, -7.21219e-08, 0.694738)
scene.camera = ob_auto_camera
light_auto_sun = bpy.data.lights.new('AutoSun', 'SUN')
light_auto_sun.energy = 3.0
light_auto_sun.angle = 0.0523599
ob_auto_sun = bpy.data.objects.new('AutoSun', light_auto_sun)
scene.collection.objects.link(ob_auto_sun)
ob_auto_sun.rotation_euler = (0.872665, 0.174533, 0.523599)
bpy.context.view_layer.update()
